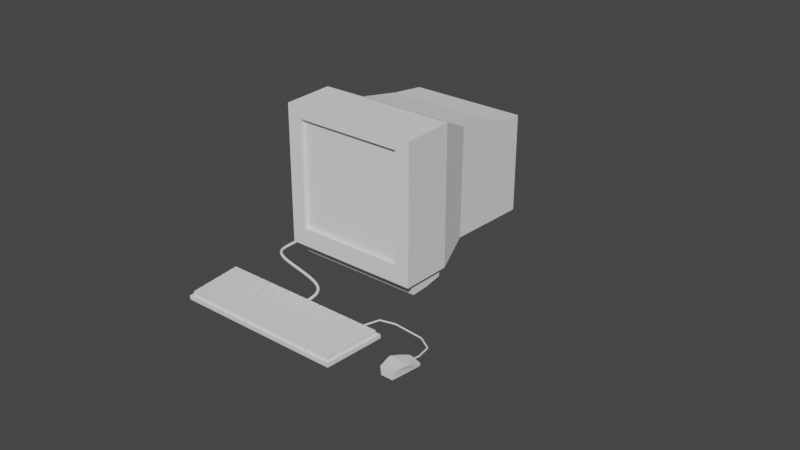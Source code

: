 # Source: Computer_fixed_Mouse_.blend  (saved by Blender 2.93.21; exported with 4.5.12 LTS)
import bpy
from mathutils import Matrix  # noqa: F401  (used for matrix-valued properties, if any)

bpy.ops.wm.read_factory_settings(use_empty=True)
scene = bpy.context.scene
scene.name = 'Scene'

# ---- collections
col_collection = bpy.data.collections.new('Collection'); scene.collection.children.link(col_collection)

# ---- world
world_world = bpy.data.worlds.new('World'); scene.world = world_world
world_world.use_nodes = True; world_world.node_tree.nodes.clear()
_N = world_world.node_tree.nodes; _L = world_world.node_tree.links
n0 = _N.new('ShaderNodeOutputWorld'); n0.name = 'World Output'; n0.location = (300, 300)
n1 = _N.new('ShaderNodeBackground'); n1.name = 'Background'; n1.location = (10, 300)
n1.inputs[0].default_value = (0.05088, 0.05088, 0.05088, 1.0)
_L.new(n1.outputs[0], n0.inputs[0])
n0.is_active_output = True
world_world.color = (0.05088, 0.05088, 0.05088)
world_world.use_sun_shadow = False
world_world.sun_shadow_jitter_overblur = 0.0

# ---- meshes
me_cube_002 = bpy.data.meshes.new('Cube.002')
me_cube_002.from_pydata([(-1.532, -0.6698, -0.9199), (-1.532, -0.6698, 0.353), (-1.532, 0.6698, -0.9199), (-1.532, 0.6698, 0.353), (0.9448, -0.9305, -1.098), (1.077, -0.7846, 0.7347), (0.9448, 0.9305, -1.098), (1.077, 0.7846, 0.7347), (0.3375, 0.9305, -1.112), (0.3358, 1.0, 0.9163), (0.3375, -0.9305, -1.112), (0.3358, -1.0, 0.9163), (-0.2347, 0.6151, -1.084), (-0.2347, -0.6151, -1.084), (-0.8953, -0.8596, 0.5141), (-0.8953, 0.8596, 0.5141), (-1.423, 0.8596, -0.9782), (-1.423, -0.8596, -0.9782), (-1.423, -0.8596, 0.4448), (-1.423, 0.8596, 0.4448), (-1.532, 0.6698, -0.7656), (-1.532, -0.6698, -0.7656), (-1.532, -0.6698, -0.002969), (-1.532, 0.6698, -0.002969), (-1.614, 0.4622, -0.6475), (-1.614, -0.4622, -0.6475), (-1.614, -0.4622, -0.1211), (-1.614, 0.4622, -0.1211), (1.081, -0.7846, -0.8346), (1.081, 0.7846, -0.8346), (0.8865, -0.9305, -1.306), (0.3358, -1.0, -1.113), (0.3358, 1.0, -1.113), (0.8865, 0.9305, -1.306), (0.3638, -0.9305, -1.256), (0.3638, 0.9305, -1.256), (0.8865, -8.202e-10, -1.306), (0.6251, -0.9305, -1.297), (0.6251, 0.9305, -1.297), (0.3638, -8.202e-10, -1.256), (0.6251, -8.202e-10, -1.297), (-0.1857, 0.8536, -0.9295), (-0.1857, -0.8536, -0.9295), (1.076, 1.0, 0.9039), (1.082, 1.0, -1.096), (1.082, -1.0, -1.096), (1.076, -1.0, 0.9039), (1.02, 0.7846, 0.7347), (1.025, 0.7846, -0.8346), (1.025, -0.7846, -0.8346), (1.02, -0.7846, 0.7347), (-0.2036, 0.8536, 0.6535), (-0.2036, -0.8536, 0.6535), (-1.579, 0.5783, -0.7135), (-1.579, 0.5783, -0.05504), (-1.579, -0.5783, -0.05504), (-1.579, -0.5783, -0.7135), (1.079, 1.0, -0.09613), (1.082, -8.202e-10, -1.096), (1.079, -1.0, -0.09613), (1.079, 0.7846, -0.04995), (1.081, -8.202e-10, -0.8346), (1.079, -0.7846, -0.04995), (1.076, 0.8923, 0.8193), (1.076, -0.8923, 0.8193), (-0.2347, 0.6151, -0.9946), (-0.2347, -0.6151, -0.9946)], [], [(2, 0, 21, 20), (5, 62, 28, 49, 50), (10, 8, 35, 39, 34), (43, 9, 11, 46), (12, 32, 31, 13), (41, 12, 65), (12, 13, 66, 65), (42, 66, 13), (51, 15, 14, 52), (19, 18, 14, 15), (0, 2, 16, 17), (1, 0, 17, 18), (3, 1, 18, 19), (2, 3, 19, 16), (54, 53, 24, 27), (3, 2, 20, 23), (0, 1, 22, 21), (1, 3, 23, 22), (25, 26, 27, 24), (56, 55, 26, 25), (55, 54, 27, 26), (53, 56, 25, 24), (4, 6, 44, 58, 45), (10, 4, 45, 31), (6, 8, 32, 44), (8, 10, 31, 32), (40, 36, 30, 37), (4, 10, 34, 37, 30), (8, 6, 33, 38, 35), (6, 4, 30, 36, 33), (39, 40, 37, 34), (35, 38, 40, 39), (38, 33, 36, 40), (7, 60, 29, 61, 28, 62, 5, 64, 46, 59, 45, 58, 44, 57, 43, 63), (5, 7, 63, 43, 46, 64), (7, 5, 50, 47), (28, 61, 29, 48, 49), (29, 60, 7, 47, 48), (20, 21, 56, 53), (22, 23, 54, 55), (21, 22, 55, 56), (23, 20, 53, 54), (17, 16, 65, 66), (18, 17, 66, 42, 52, 14), (19, 15, 51, 41, 65, 16), (31, 45, 46, 11), (9, 43, 44, 32), (12, 41, 32), (31, 42, 13), (11, 9, 51, 52), (41, 51, 9, 32), (52, 42, 31, 11)])
_uv = me_cube_002.uv_layers.new(name='UVMap')
_uv.uv.foreach_set('vector', [0.433, 0.2087, 0.433, 0.04128, 0.433, 0.04128, 0.433, 0.2087, 0.5981, 0.7231, 0.5, 0.7231, 0.4019, 0.7231, 0.4019, 0.7231, 0.5981, 0.7231, 0.2904, 0.7413, 0.2904, 0.5087, 0.2904, 0.5087, 0.2904, 0.625, 0.2904, 0.7413, 0.625, 0.5, 0.7183, 0.5, 0.7183, 0.75, 0.625, 0.75, 0.2164, 0.5, 0.2817, 0.5, 0.2817, 0.75, 0.2164, 0.75, 0.5, 0.5, 0.2164, 0.5, 0.2164, 0.5, 0.2164, 0.5, 0.2164, 0.75, 0.2164, 0.75, 0.2164, 0.5, 0.5, 0.75, 0.2164, 0.75, 0.2164, 0.75, 0.7836, 0.5, 0.875, 0.5, 0.875, 0.75, 0.7836, 0.75, 0.625, 0.25, 0.625, 0.0, 0.625, 0.0, 0.625, 0.25, 0.433, 0.04128, 0.433, 0.2087, 0.375, 0.25, 0.375, 0.0, 0.567, 0.04128, 0.433, 0.04128, 0.375, 0.0, 0.625, 0.0, 0.567, 0.2087, 0.567, 0.04128, 0.625, 0.0, 0.625, 0.25, 0.433, 0.2087, 0.567, 0.2087, 0.625, 0.25, 0.375, 0.25, 0.567, 0.2087, 0.433, 0.2087, 0.433, 0.2087, 0.567, 0.2087, 0.567, 0.2087, 0.433, 0.2087, 0.433, 0.2087, 0.567, 0.2087, 0.433, 0.04128, 0.567, 0.04128, 0.567, 0.04128, 0.433, 0.04128, 0.567, 0.04128, 0.567, 0.2087, 0.567, 0.2087, 0.567, 0.04128, 0.433, 0.04128, 0.567, 0.04128, 0.567, 0.2087, 0.433, 0.2087, 0.433, 0.04128, 0.567, 0.04128, 0.567, 0.04128, 0.433, 0.04128, 0.567, 0.04128, 0.567, 0.2087, 0.567, 0.2087, 0.567, 0.04128, 0.433, 0.2087, 0.433, 0.04128, 0.433, 0.04128, 0.433, 0.2087, 0.3663, 0.7413, 0.3663, 0.5087, 0.375, 0.5, 0.375, 0.625, 0.375, 0.75, 0.2904, 0.7413, 0.3663, 0.7413, 0.375, 0.75, 0.2817, 0.75, 0.3663, 0.5087, 0.2904, 0.5087, 0.2817, 0.5, 0.375, 0.5, 0.2904, 0.5087, 0.2904, 0.7413, 0.2817, 0.75, 0.2817, 0.5, 0.3284, 0.625, 0.3663, 0.625, 0.3663, 0.7413, 0.3284, 0.7413, 0.3663, 0.7413, 0.2904, 0.7413, 0.2904, 0.7413, 0.3284, 0.7413, 0.3663, 0.7413, 0.2904, 0.5087, 0.3663, 0.5087, 0.3663, 0.5087, 0.3284, 0.5087, 0.2904, 0.5087, 0.3663, 0.5087, 0.3663, 0.7413, 0.3663, 0.7413, 0.3663, 0.625, 0.3663, 0.5087, 0.2904, 0.625, 0.3284, 0.625, 0.3284, 0.7413, 0.2904, 0.7413, 0.2904, 0.5087, 0.3284, 0.5087, 0.3284, 0.625, 0.2904, 0.625, 0.3284, 0.5087, 0.3663, 0.5087, 0.3663, 0.625, 0.3284, 0.625, 0.5981, 0.5269, 0.5, 0.5269, 0.4019, 0.5269, 0.4019, 0.625, 0.4019, 0.7231, 0.5, 0.7231, 0.5981, 0.7231, 0.6115, 0.7365, 0.625, 0.75, 0.5, 0.75, 0.375, 0.75, 0.375, 0.625, 0.375, 0.5, 0.5, 0.5, 0.625, 0.5, 0.6115, 0.5135, 0.5981, 0.7231, 0.5981, 0.5269, 0.6115, 0.5135, 0.625, 0.5, 0.625, 0.75, 0.6115, 0.7365, 0.5981, 0.5269, 0.5981, 0.7231, 0.5981, 0.7231, 0.5981, 0.5269, 0.4019, 0.7231, 0.4019, 0.625, 0.4019, 0.5269, 0.4019, 0.5269, 0.4019, 0.7231, 0.4019, 0.5269, 0.5, 0.5269, 0.5981, 0.5269, 0.5981, 0.5269, 0.4019, 0.5269, 0.433, 0.2087, 0.433, 0.04128, 0.433, 0.04128, 0.433, 0.2087, 0.567, 0.04128, 0.567, 0.2087, 0.567, 0.2087, 0.567, 0.04128, 0.433, 0.04128, 0.567, 0.04128, 0.567, 0.04128, 0.433, 0.04128, 0.567, 0.2087, 0.433, 0.2087, 0.433, 0.2087, 0.567, 0.2087, 0.375, 0.0, 0.375, 0.25, 0.2164, 0.5, 0.2164, 0.75, 0.625, 0.0, 0.375, 0.0, 0.2164, 0.75, 0.5, 0.75, 0.7836, 0.75, 0.625, 0.0, 0.625, 0.25, 0.625, 0.25, 0.7836, 0.5, 0.5, 0.5, 0.2164, 0.5, 0.375, 0.25, 0.2817, 0.75, 0.375, 0.75, 0.625, 0.75, 0.7183, 0.75, 0.7183, 0.5, 0.625, 0.5, 0.375, 0.5, 0.2817, 0.5, 0.2164, 0.5, 0.5, 0.5, 0.2817, 0.5, 0.2817, 0.75, 0.5, 0.75, 0.2164, 0.75, 0.7183, 0.75, 0.7183, 0.5, 0.7836, 0.5, 0.7836, 0.75, 0.5, 0.5, 0.7836, 0.5, 0.7183, 0.5, 0.2817, 0.5, 0.7836, 0.75, 0.5, 0.75, 0.2817, 0.75, 0.7183, 0.75])
me_cube_002.use_remesh_fix_poles = True
me_cube_002.use_remesh_preserve_attributes = False
me_cube_002.update()
me_cube_006 = bpy.data.meshes.new('Cube.006')
me_cube_006.from_pydata([(-1.267, -0.398, -0.07413), (-1.232, -0.3653, -0.01935), (-1.205, 0.4635, -0.07413), (-1.175, 0.4308, -0.01935), (1.261, -0.398, -0.07413), (1.225, -0.3653, -0.01935), (1.187, 0.4635, -0.07413), (1.157, 0.4308, -0.01935), (-1.267, -0.398, -0.01935), (-1.205, 0.4635, -0.01935), (1.187, 0.4635, -0.01935), (1.261, -0.398, -0.01935), (-1.232, -0.3653, -0.01935), (-1.175, 0.4308, -0.01935), (1.157, 0.4308, -0.01935), (1.225, -0.3653, -0.01935), (-1.218, 0.2912, -0.07413), (-1.23, 0.1189, -0.07413), (-1.242, -0.05337, -0.07413), (-1.255, -0.2257, -0.07413), (-1.255, -0.2257, -0.01935), (-1.242, -0.05337, -0.01935), (-1.23, 0.1189, -0.01935), (-1.218, 0.2912, -0.01935), (1.246, -0.2257, -0.07413), (1.231, -0.05337, -0.07413), (1.216, 0.1189, -0.07413), (1.201, 0.2912, -0.07413), (1.201, 0.2912, -0.01935), (1.216, 0.1189, -0.01935), (1.231, -0.05337, -0.01935), (1.246, -0.2257, -0.01935), (-1.221, -0.2061, -0.01935), (-1.209, -0.04683, -0.01935), (-1.198, 0.1124, -0.01935), (-1.186, 0.2716, -0.01935), (1.17, 0.2716, -0.01935), (1.184, 0.1124, -0.01935), (1.198, -0.04683, -0.01935), (1.211, -0.2061, -0.01935), (-1.221, -0.2061, -0.01935), (-1.209, -0.04683, -0.01935), (-1.198, 0.1124, -0.01935), (-1.186, 0.2716, -0.01935), (1.17, 0.2716, -0.01935), (1.184, 0.1124, -0.01935), (1.198, -0.04683, -0.01935), (1.211, -0.2061, -0.01935), (-1.232, -0.3653, -0.01938), (1.225, -0.3653, -0.01938), (-1.221, -0.2061, -0.01938), (1.211, -0.2061, -0.01938), (1.076, -0.3653, -0.01938), (0.9131, -0.3653, -0.01938), (0.7409, -0.3653, -0.01938), (0.5816, -0.3653, -0.01938), (0.4093, -0.3653, -0.01938), (0.2402, -0.3653, -0.01938), (0.04856, -0.3653, -0.01938), (-0.1335, -0.3653, -0.01938), (-0.3025, -0.3653, -0.01938), (-0.4715, -0.3653, -0.01938), (-0.6307, -0.3653, -0.01938), (-0.79, -0.3653, -0.01938), (-0.959, -0.3653, -0.01938), (-0.9494, -0.2061, -0.01938), (-0.7822, -0.2061, -0.01938), (-0.6247, -0.2061, -0.01938), (-0.4672, -0.2061, -0.01938), (-0.3, -0.2061, -0.01938), (-0.1328, -0.2061, -0.01938), (0.04742, -0.2061, -0.01938), (0.2372, -0.2061, -0.01938), (0.4046, -0.2061, -0.01938), (0.5751, -0.2061, -0.01938), (0.7325, -0.2061, -0.01938), (0.903, -0.2061, -0.01938), (1.064, -0.2061, -0.01938), (-1.221, -0.2061, -0.01938), (-1.209, -0.04683, -0.01938), (1.198, -0.04683, -0.01938), (1.211, -0.2061, -0.01938), (-0.4649, 0.1124, -0.01938), (-0.6482, 0.1124, -0.01938), (-0.8314, 0.1124, -0.01938), (-1.015, 0.1124, -0.01938), (-0.4008, 0.2716, -0.01938), (-0.5972, 0.2716, -0.01938), (-0.7936, 0.2716, -0.01938), (-0.99, 0.2716, -0.01938), (-0.4577, 0.4308, -0.01938), (-0.6198, 0.4308, -0.01938), (-0.8135, 0.4308, -0.01938), (-0.9844, 0.4308, -0.01938), (-1.037, -0.04683, -0.01938), (-0.8654, -0.04683, -0.01938), (-0.6934, -0.04683, -0.01938), (-0.5215, -0.04683, -0.01938), (-0.3496, -0.04683, -0.01938), (-0.1777, -0.04683, -0.01938), (-0.005744, -0.04683, -0.01938), (0.1662, -0.04683, -0.01938), (0.3381, -0.04683, -0.01938), (0.51, -0.04683, -0.01938), (0.682, -0.04683, -0.01938), (0.8539, -0.04683, -0.01938), (1.026, -0.04683, -0.01938), (-1.047, -0.2061, -0.01938), (-0.8732, -0.2061, -0.01938), (-0.6995, -0.2061, -0.01938), (-0.5258, -0.2061, -0.01938), (-0.352, -0.2061, -0.01938), (-0.1783, -0.2061, -0.01938), (-0.004603, -0.2061, -0.01938), (0.1691, -0.2061, -0.01938), (0.3428, -0.2061, -0.01938), (0.5166, -0.2061, -0.01938), (0.6903, -0.2061, -0.01938), (0.864, -0.2061, -0.01938), (1.038, -0.2061, -0.01938), (-1.209, -0.04683, -0.01938), (-1.198, 0.1124, -0.01938), (1.184, 0.1124, -0.01938), (1.198, -0.04683, -0.01938), (-0.2817, 0.1124, -0.01938), (-0.0985, 0.1124, -0.01938), (0.08473, 0.1124, -0.01938), (0.2679, 0.1124, -0.01938), (0.4512, 0.1124, -0.01938), (0.6344, 0.1124, -0.01938), (0.8176, 0.1124, -0.01938), (1.001, 0.1124, -0.01938), (-1.024, -0.04683, -0.01938), (-0.8389, -0.04683, -0.01938), (-0.6538, -0.04683, -0.01938), (-0.4686, -0.04683, -0.01938), (-0.2835, -0.04683, -0.01938), (-0.09832, -0.04683, -0.01938), (0.08683, -0.04683, -0.01938), (0.272, -0.04683, -0.01938), (0.4571, -0.04683, -0.01938), (0.6423, -0.04683, -0.01938), (0.8274, -0.04683, -0.01938), (1.013, -0.04683, -0.01938), (-1.198, 0.1124, -0.01938), (-1.186, 0.2716, -0.01938), (1.17, 0.2716, -0.01938), (1.184, 0.1124, -0.01938), (-0.2044, 0.2716, -0.01938), (-0.008026, 0.2716, -0.01938), (0.1884, 0.2716, -0.01938), (0.3848, 0.2716, -0.01938), (0.5812, 0.2716, -0.01938), (0.7776, 0.2716, -0.01938), (0.974, 0.2716, -0.01938), (-0.9993, 0.1124, -0.01938), (-0.8008, 0.1124, -0.01938), (-0.6024, 0.1124, -0.01938), (-0.4039, 0.1124, -0.01938), (-0.2054, 0.1124, -0.01938), (-0.006885, 0.1124, -0.01938), (0.1916, 0.1124, -0.01938), (0.3901, 0.1124, -0.01938), (0.5886, 0.1124, -0.01938), (0.7871, 0.1124, -0.01938), (0.9856, 0.1124, -0.01938), (-1.175, 0.4308, -0.01938), (1.157, 0.4308, -0.01938), (-1.186, 0.2716, -0.01938), (1.17, 0.2716, -0.01938), (0.6235, 0.4308, -0.01938), (0.8331, 0.4308, -0.01938), (1.001, 0.4308, -0.01938), (-0.9927, 0.2716, -0.01938), (-0.8187, 0.2716, -0.01938), (-0.6218, 0.2716, -0.01938), (-0.4565, 0.2716, -0.01938), (0.6278, 0.2716, -0.01938), (0.8405, 0.2716, -0.01938), (1.011, 0.2716, -0.01938), (-1.267, -0.398, -0.07413), (-1.205, 0.4635, -0.07413), (1.261, -0.398, -0.07413), (1.187, 0.4635, -0.07413), (-1.218, 0.2912, -0.07413), (-1.23, 0.1189, -0.07413), (-1.242, -0.05337, -0.07413), (-1.255, -0.2257, -0.07413), (1.246, -0.2257, -0.07413), (1.231, -0.05337, -0.07413), (1.216, 0.1189, -0.07413), (1.201, 0.2912, -0.07413), (1.204, -0.2141, -0.01938), (1.216, -0.3573, -0.01938), (1.072, -0.2141, -0.01938), (1.083, -0.3573, -0.01938), (1.067, -0.3573, -0.01938), (0.9206, -0.3573, -0.01938), (1.056, -0.2141, -0.01938), (0.9115, -0.2141, -0.01938), (0.9046, -0.3573, -0.01938), (0.7485, -0.3573, -0.01938), (0.8955, -0.2141, -0.01938), (0.741, -0.2141, -0.01938), (0.7324, -0.3573, -0.01938), (0.5893, -0.3573, -0.01938), (0.725, -0.2141, -0.01938), (0.5834, -0.2141, -0.01938), (0.5733, -0.3573, -0.01938), (0.4171, -0.3573, -0.01938), (0.5674, -0.2141, -0.01938), (0.4129, -0.2141, -0.01938), (0.4011, -0.3573, -0.01938), (0.248, -0.3573, -0.01938), (0.3969, -0.2141, -0.01938), (0.2454, -0.2141, -0.01938), (0.232, -0.3573, -0.01938), (0.05651, -0.3573, -0.01938), (0.2294, -0.2141, -0.01938), (0.05548, -0.2141, -0.01938), (0.04051, -0.3573, -0.01938), (-0.1254, -0.3573, -0.01938), (0.03948, -0.2141, -0.01938), (-0.1248, -0.2141, -0.01938), (-0.1414, -0.3573, -0.01938), (-0.2943, -0.3573, -0.01938), (-0.1408, -0.2141, -0.01938), (-0.2921, -0.2141, -0.01938), (-0.3103, -0.3573, -0.01938), (-0.4633, -0.3573, -0.01938), (-0.3081, -0.2141, -0.01938), (-0.4594, -0.2141, -0.01938), (-0.4793, -0.3573, -0.01938), (-0.6224, -0.3573, -0.01938), (-0.4754, -0.2141, -0.01938), (-0.617, -0.2141, -0.01938), (-0.6384, -0.3573, -0.01938), (-0.7816, -0.3573, -0.01938), (-0.633, -0.2141, -0.01938), (-0.7745, -0.2141, -0.01938), (-0.7976, -0.3573, -0.01938), (-0.7906, -0.2141, -0.01938), (-0.9505, -0.3573, -0.01938), (-0.9418, -0.2141, -0.01938), (-0.9665, -0.3573, -0.01938), (-1.223, -0.3573, -0.01938), (-1.213, -0.2141, -0.01938), (-0.9579, -0.2141, -0.01938), (-1.202, -0.05483, -0.01938), (-1.046, -0.05483, -0.01938), (-1.212, -0.1981, -0.01938), (-1.054, -0.1981, -0.01938), (-1.03, -0.05483, -0.01938), (-0.8738, -0.05483, -0.01938), (-1.038, -0.1981, -0.01938), (-0.8808, -0.1981, -0.01938), (-0.8578, -0.05483, -0.01938), (-0.7018, -0.05483, -0.01938), (-0.8648, -0.1981, -0.01938), (-0.7072, -0.1981, -0.01938), (-0.6857, -0.05483, -0.01938), (-0.5297, -0.05483, -0.01938), (-0.6912, -0.1981, -0.01938), (-0.5336, -0.1981, -0.01938), (-0.5137, -0.05483, -0.01938), (-0.3577, -0.05483, -0.01938), (-0.5175, -0.1981, -0.01938), (-0.3599, -0.1981, -0.01938), (-0.3417, -0.05483, -0.01938), (-0.1857, -0.05483, -0.01938), (-0.3439, -0.1981, -0.01938), (-0.1863, -0.1981, -0.01938), (-0.1697, -0.05483, -0.01938), (-0.01369, -0.05483, -0.01938), (-0.1703, -0.1981, -0.01938), (-0.01266, -0.1981, -0.01938), (0.002314, -0.05483, -0.01938), (0.1583, -0.05483, -0.01938), (0.00334, -0.1981, -0.01938), (0.161, -0.1981, -0.01938), (0.1743, -0.05483, -0.01938), (0.3303, -0.05483, -0.01938), (0.177, -0.1981, -0.01938), (0.3346, -0.1981, -0.01938), (0.3463, -0.05483, -0.01938), (0.5024, -0.05483, -0.01938), (0.3506, -0.1981, -0.01938), (0.5082, -0.1981, -0.01938), (0.5184, -0.05483, -0.01938), (0.6744, -0.05483, -0.01938), (0.5242, -0.1981, -0.01938), (0.6818, -0.1981, -0.01938), (0.6904, -0.05483, -0.01938), (0.8464, -0.05483, -0.01938), (0.6979, -0.1981, -0.01938), (0.8555, -0.1981, -0.01938), (0.8624, -0.05483, -0.01938), (0.8715, -0.1981, -0.01938), (1.018, -0.05483, -0.01938), (1.029, -0.1981, -0.01938), (1.19, -0.05483, -0.01938), (1.203, -0.1981, -0.01938), (1.034, -0.05483, -0.01938), (1.045, -0.1981, -0.01938), (1.177, 0.1044, -0.01938), (1.189, -0.03883, -0.01938), (1.009, 0.1044, -0.01938), (1.02, -0.03883, -0.01938), (0.9934, 0.1044, -0.01938), (0.8261, 0.1044, -0.01938), (1.004, -0.03883, -0.01938), (0.835, -0.03883, -0.01938), (0.8101, 0.1044, -0.01938), (0.6428, 0.1044, -0.01938), (0.8189, -0.03883, -0.01938), (0.6499, -0.03883, -0.01938), (0.6268, 0.1044, -0.01938), (0.4595, 0.1044, -0.01938), (0.6339, -0.03883, -0.01938), (0.4648, -0.03883, -0.01938), (0.4435, 0.1044, -0.01938), (0.2762, 0.1044, -0.01938), (0.4488, -0.03883, -0.01938), (0.2798, -0.03883, -0.01938), (0.2601, 0.1044, -0.01938), (0.09283, 0.1044, -0.01938), (0.2638, -0.03883, -0.01938), (0.09473, -0.03883, -0.01938), (0.07683, 0.1044, -0.01938), (-0.09049, 0.1044, -0.01938), (0.07873, -0.03883, -0.01938), (-0.09033, -0.03883, -0.01938), (-0.1065, 0.1044, -0.01938), (-0.2738, 0.1044, -0.01938), (-0.1063, -0.03883, -0.01938), (-0.2754, -0.03883, -0.01938), (-0.2898, 0.1044, -0.01938), (-0.4571, 0.1044, -0.01938), (-0.2914, -0.03883, -0.01938), (-0.4604, -0.03883, -0.01938), (-0.6404, 0.1044, -0.01938), (-0.4731, 0.1044, -0.01938), (-0.4764, -0.03883, -0.01938), (-0.6455, -0.03883, -0.01938), (-0.8237, 0.1044, -0.01938), (-0.6564, 0.1044, -0.01938), (-0.6615, -0.03883, -0.01938), (-0.8305, -0.03883, -0.01938), (-1.007, 0.1044, -0.01938), (-0.8398, 0.1044, -0.01938), (-0.8466, -0.03883, -0.01938), (-1.016, -0.03883, -0.01938), (-1.19, 0.1044, -0.01938), (-1.023, 0.1044, -0.01938), (-1.201, -0.03883, -0.01938), (-1.032, -0.03883, -0.01938), (-1.179, 0.2636, -0.01938), (-1.189, 0.1204, -0.01938), (-0.9985, 0.2636, -0.01938), (-1.007, 0.1204, -0.01938), (-0.9825, 0.2636, -0.01938), (-0.9908, 0.1204, -0.01938), (-0.802, 0.2636, -0.01938), (-0.8085, 0.1204, -0.01938), (-0.786, 0.2636, -0.01938), (-0.7925, 0.1204, -0.01938), (-0.6055, 0.2636, -0.01938), (-0.6101, 0.1204, -0.01938), (-0.5895, 0.2636, -0.01938), (-0.409, 0.2636, -0.01938), (-0.5941, 0.1204, -0.01938), (-0.4117, 0.1204, -0.01938), (-0.393, 0.2636, -0.01938), (-0.2125, 0.2636, -0.01938), (-0.3957, 0.1204, -0.01938), (-0.2133, 0.1204, -0.01938), (-0.1965, 0.2636, -0.01938), (-0.01597, 0.2636, -0.01938), (-0.1973, 0.1204, -0.01938), (-0.01494, 0.1204, -0.01938), (3.136e-05, 0.2636, -0.01938), (0.1805, 0.2636, -0.01938), (0.001058, 0.1204, -0.01938), (0.1834, 0.1204, -0.01938), (0.1965, 0.2636, -0.01938), (0.377, 0.2636, -0.01938), (0.1994, 0.1204, -0.01938), (0.3818, 0.1204, -0.01938), (0.393, 0.2636, -0.01938), (0.5735, 0.2636, -0.01938), (0.3978, 0.1204, -0.01938), (0.5802, 0.1204, -0.01938), (0.5895, 0.2636, -0.01938), (0.77, 0.2636, -0.01938), (0.5962, 0.1204, -0.01938), (0.7786, 0.1204, -0.01938), (0.7861, 0.2636, -0.01938), (0.7946, 0.1204, -0.01938), (0.9665, 0.2636, -0.01938), (0.977, 0.1204, -0.01938), (1.163, 0.2636, -0.01938), (1.175, 0.1204, -0.01938), (0.9826, 0.2636, -0.01938), (0.993, 0.1204, -0.01938), (1.009, 0.4228, -0.01938), (1.149, 0.4228, -0.01938), (1.162, 0.2796, -0.01938), (1.019, 0.2796, -0.01938), (0.9933, 0.4228, -0.01938), (0.8414, 0.4228, -0.01938), (1.003, 0.2796, -0.01938), (0.8481, 0.2796, -0.01938), (0.8254, 0.4228, -0.01938), (0.6317, 0.4228, -0.01938), (0.8321, 0.2796, -0.01938), (0.6356, 0.2796, -0.01938), (0.6157, 0.4228, -0.01938), (-0.4496, 0.4228, -0.01938), (0.6196, 0.2796, -0.01938), (-0.4486, 0.2796, -0.01938), (-0.6119, 0.4228, -0.01938), (-0.4656, 0.4228, -0.01938), (-0.4646, 0.2796, -0.01938), (-0.6137, 0.2796, -0.01938), (-0.8058, 0.4228, -0.01938), (-0.6279, 0.4228, -0.01938), (-0.6297, 0.2796, -0.01938), (-0.8104, 0.2796, -0.01938), (-0.9768, 0.4228, -0.01938), (-0.8218, 0.4228, -0.01938), (-0.8264, 0.2796, -0.01938), (-0.9842, 0.2796, -0.01938), (-1.168, 0.4228, -0.01938), (-0.9928, 0.4228, -0.01938), (-1.178, 0.2796, -0.01938), (-1.0, 0.2796, -0.01938), (-1.202, -0.05483, 0.04002), (-1.046, -0.05483, 0.04002), (-0.6119, 0.4228, 0.04002), (-0.4656, 0.4228, 0.04002), (-0.5895, 0.2636, 0.04002), (-0.409, 0.2636, 0.04002), (-0.6404, 0.1044, 0.04002), (-0.4731, 0.1044, 0.04002), (1.204, -0.2141, 0.04002), (1.216, -0.3573, 0.04002), (-0.9665, -0.3573, 0.04002), (-1.223, -0.3573, 0.04002), (-1.213, -0.2141, 0.04002), (1.072, -0.2141, 0.04002), (1.083, -0.3573, 0.04002), (1.067, -0.3573, 0.04002), (0.9206, -0.3573, 0.04002), (0.9046, -0.3573, 0.04002), (0.7485, -0.3573, 0.04002), (0.7324, -0.3573, 0.04002), (0.5893, -0.3573, 0.04002), (0.5733, -0.3573, 0.04002), (0.4171, -0.3573, 0.04002), (0.4011, -0.3573, 0.04002), (0.248, -0.3573, 0.04002), (0.232, -0.3573, 0.04002), (0.05651, -0.3573, 0.04002), (0.04051, -0.3573, 0.04002), (-0.1254, -0.3573, 0.04002), (-0.1414, -0.3573, 0.04002), (-0.2943, -0.3573, 0.04002), (-0.3103, -0.3573, 0.04002), (-0.4633, -0.3573, 0.04002), (-0.4793, -0.3573, 0.04002), (-0.6224, -0.3573, 0.04002), (-0.6384, -0.3573, 0.04002), (-0.7816, -0.3573, 0.04002), (-0.7976, -0.3573, 0.04002), (-0.9505, -0.3573, 0.04002), (-0.9579, -0.2141, 0.04002), (-0.9418, -0.2141, 0.04002), (-0.7906, -0.2141, 0.04002), (-0.7745, -0.2141, 0.04002), (-0.633, -0.2141, 0.04002), (-0.617, -0.2141, 0.04002), (-0.4754, -0.2141, 0.04002), (-0.4594, -0.2141, 0.04002), (-0.3081, -0.2141, 0.04002), (-0.2921, -0.2141, 0.04002), (-0.1408, -0.2141, 0.04002), (-0.1248, -0.2141, 0.04002), (0.03948, -0.2141, 0.04002), (0.05548, -0.2141, 0.04002), (0.2294, -0.2141, 0.04002), (0.2454, -0.2141, 0.04002), (0.3969, -0.2141, 0.04002), (0.4129, -0.2141, 0.04002), (0.5674, -0.2141, 0.04002), (0.5834, -0.2141, 0.04002), (0.725, -0.2141, 0.04002), (0.741, -0.2141, 0.04002), (0.8955, -0.2141, 0.04002), (0.9115, -0.2141, 0.04002), (1.056, -0.2141, 0.04002), (-1.212, -0.1981, 0.04002), (1.19, -0.05483, 0.04002), (1.203, -0.1981, 0.04002), (1.034, -0.05483, 0.04002), (1.045, -0.1981, 0.04002), (-0.8237, 0.1044, 0.04002), (-0.6564, 0.1044, 0.04002), (-1.007, 0.1044, 0.04002), (-0.8398, 0.1044, 0.04002), (-1.19, 0.1044, 0.04002), (-1.023, 0.1044, 0.04002), (-0.786, 0.2636, 0.04002), (-0.6055, 0.2636, 0.04002), (-0.9825, 0.2636, 0.04002), (-0.802, 0.2636, 0.04002), (-1.179, 0.2636, 0.04002), (-0.9985, 0.2636, 0.04002), (-0.8058, 0.4228, 0.04002), (-0.6279, 0.4228, 0.04002), (-0.9768, 0.4228, 0.04002), (-0.8218, 0.4228, 0.04002), (-1.168, 0.4228, 0.04002), (-0.9928, 0.4228, 0.04002), (-1.03, -0.05483, 0.04002), (-0.8738, -0.05483, 0.04002), (-0.8578, -0.05483, 0.04002), (-0.7018, -0.05483, 0.04002), (-0.6857, -0.05483, 0.04002), (-0.5297, -0.05483, 0.04002), (-0.5137, -0.05483, 0.04002), (-0.3577, -0.05483, 0.04002), (-0.3417, -0.05483, 0.04002), (-0.1857, -0.05483, 0.04002), (-0.1697, -0.05483, 0.04002), (-0.01369, -0.05483, 0.04002), (0.002314, -0.05483, 0.04002), (0.1583, -0.05483, 0.04002), (0.1743, -0.05483, 0.04002), (0.3303, -0.05483, 0.04002), (0.3463, -0.05483, 0.04002), (0.5024, -0.05483, 0.04002), (0.5184, -0.05483, 0.04002), (0.6744, -0.05483, 0.04002), (0.6904, -0.05483, 0.04002), (0.8464, -0.05483, 0.04002), (0.8624, -0.05483, 0.04002), (1.018, -0.05483, 0.04002), (-1.054, -0.1981, 0.04002), (-1.038, -0.1981, 0.04002), (-0.8808, -0.1981, 0.04002), (-0.8648, -0.1981, 0.04002), (-0.7072, -0.1981, 0.04002), (-0.6912, -0.1981, 0.04002), (-0.5336, -0.1981, 0.04002), (-0.5175, -0.1981, 0.04002), (-0.3599, -0.1981, 0.04002), (-0.3439, -0.1981, 0.04002), (-0.1863, -0.1981, 0.04002), (-0.1703, -0.1981, 0.04002), (-0.01266, -0.1981, 0.04002), (0.00334, -0.1981, 0.04002), (0.161, -0.1981, 0.04002), (0.177, -0.1981, 0.04002), (0.3346, -0.1981, 0.04002), (0.3506, -0.1981, 0.04002), (0.5082, -0.1981, 0.04002), (0.5242, -0.1981, 0.04002), (0.6818, -0.1981, 0.04002), (0.6979, -0.1981, 0.04002), (0.8555, -0.1981, 0.04002), (0.8715, -0.1981, 0.04002), (1.029, -0.1981, 0.04002), (-1.201, -0.03883, 0.04002), (1.177, 0.1044, 0.04002), (1.189, -0.03883, 0.04002), (1.009, 0.1044, 0.04002), (1.02, -0.03883, 0.04002), (-0.4571, 0.1044, 0.04002), (-0.2898, 0.1044, 0.04002), (-0.2738, 0.1044, 0.04002), (-0.1065, 0.1044, 0.04002), (-0.09049, 0.1044, 0.04002), (0.07683, 0.1044, 0.04002), (0.09283, 0.1044, 0.04002), (0.2601, 0.1044, 0.04002), (0.2762, 0.1044, 0.04002), (0.4435, 0.1044, 0.04002), (0.4595, 0.1044, 0.04002), (0.6268, 0.1044, 0.04002), (0.6428, 0.1044, 0.04002), (0.8101, 0.1044, 0.04002), (0.8261, 0.1044, 0.04002), (0.9934, 0.1044, 0.04002), (-1.032, -0.03883, 0.04002), (-1.016, -0.03883, 0.04002), (-0.8466, -0.03883, 0.04002), (-0.8305, -0.03883, 0.04002), (-0.6615, -0.03883, 0.04002), (-0.6455, -0.03883, 0.04002), (-0.4764, -0.03883, 0.04002), (-0.4604, -0.03883, 0.04002), (-0.2914, -0.03883, 0.04002), (-0.2754, -0.03883, 0.04002), (-0.1063, -0.03883, 0.04002), (-0.09033, -0.03883, 0.04002), (0.07873, -0.03883, 0.04002), (0.09473, -0.03883, 0.04002), (0.2638, -0.03883, 0.04002), (0.2798, -0.03883, 0.04002), (0.4488, -0.03883, 0.04002), (0.4648, -0.03883, 0.04002), (0.6339, -0.03883, 0.04002), (0.6499, -0.03883, 0.04002), (0.8189, -0.03883, 0.04002), (0.835, -0.03883, 0.04002), (1.004, -0.03883, 0.04002), (-1.189, 0.1204, 0.04002), (1.163, 0.2636, 0.04002), (1.175, 0.1204, 0.04002), (0.9826, 0.2636, 0.04002), (0.993, 0.1204, 0.04002), (-0.393, 0.2636, 0.04002), (-0.2125, 0.2636, 0.04002), (-0.1965, 0.2636, 0.04002), (-0.01597, 0.2636, 0.04002), (3.136e-05, 0.2636, 0.04002), (0.1805, 0.2636, 0.04002), (0.1965, 0.2636, 0.04002), (0.377, 0.2636, 0.04002), (0.393, 0.2636, 0.04002), (0.5735, 0.2636, 0.04002), (0.5895, 0.2636, 0.04002), (0.77, 0.2636, 0.04002), (0.7861, 0.2636, 0.04002), (0.9665, 0.2636, 0.04002), (-1.007, 0.1204, 0.04002), (-0.9908, 0.1204, 0.04002), (-0.8085, 0.1204, 0.04002), (-0.7925, 0.1204, 0.04002), (-0.6101, 0.1204, 0.04002), (-0.5941, 0.1204, 0.04002), (-0.4117, 0.1204, 0.04002), (-0.3957, 0.1204, 0.04002), (-0.2133, 0.1204, 0.04002), (-0.1973, 0.1204, 0.04002), (-0.01494, 0.1204, 0.04002), (0.001058, 0.1204, 0.04002), (0.1834, 0.1204, 0.04002), (0.1994, 0.1204, 0.04002), (0.3818, 0.1204, 0.04002), (0.3978, 0.1204, 0.04002), (0.5802, 0.1204, 0.04002), (0.5962, 0.1204, 0.04002), (0.7786, 0.1204, 0.04002), (0.7946, 0.1204, 0.04002), (0.977, 0.1204, 0.04002), (-1.178, 0.2796, 0.04002), (1.009, 0.4228, 0.04002), (1.149, 0.4228, 0.04002), (1.162, 0.2796, 0.04002), (1.019, 0.2796, 0.04002), (-0.4496, 0.4228, 0.04002), (0.6157, 0.4228, 0.04002), (0.6317, 0.4228, 0.04002), (0.8254, 0.4228, 0.04002), (0.8414, 0.4228, 0.04002), (0.9933, 0.4228, 0.04002), (-1.0, 0.2796, 0.04002), (-0.9842, 0.2796, 0.04002), (-0.8264, 0.2796, 0.04002), (-0.8104, 0.2796, 0.04002), (-0.6297, 0.2796, 0.04002), (-0.6137, 0.2796, 0.04002), (-0.4646, 0.2796, 0.04002), (-0.4486, 0.2796, 0.04002), (0.6196, 0.2796, 0.04002), (0.6356, 0.2796, 0.04002), (0.8321, 0.2796, 0.04002), (0.8481, 0.2796, 0.04002), (1.003, 0.2796, 0.04002)], [], [(2, 9, 10, 6), (4, 11, 8, 0), (1, 5, 15, 12), (3, 7, 10, 9), (5, 1, 8, 11), (7, 3, 13, 14), (36, 7, 14, 44), (32, 1, 12, 40), (242, 240, 473, 474), (237, 236, 471, 472), (207, 205, 456, 494), (256, 258, 550, 525), (309, 311, 614, 591), (3, 35, 43, 13), (35, 34, 42, 43), (34, 33, 41, 42), (33, 32, 40, 41), (5, 39, 47, 15), (39, 38, 46, 47), (38, 37, 45, 46), (37, 36, 44, 45), (35, 3, 9, 23, 22, 21, 20, 8, 1, 32, 33, 34), (31, 11, 4, 24, 25, 26, 27, 6, 10, 28, 29, 30), (39, 5, 11, 31, 30, 29, 28, 10, 7, 36, 37, 38), (233, 232, 469, 470), (360, 361, 636, 513), (413, 415, 676, 663), (204, 206, 495, 455), (259, 257, 526, 551), (310, 308, 592, 615), (229, 228, 467, 468), (363, 362, 514, 637), (311, 310, 615, 614), (414, 412, 664, 677), (225, 224, 465, 466), (315, 314, 613, 612), (221, 220, 463, 464), (319, 318, 611, 610), (217, 216, 461, 462), (323, 322, 609, 608), (213, 212, 459, 460), (327, 326, 607, 606), (209, 208, 457, 458), (331, 330, 605, 604), (205, 204, 455, 456), (335, 334, 603, 602), (203, 201, 454, 496), (252, 254, 548, 523), (306, 307, 576, 575), (201, 200, 453, 454), (359, 358, 516, 635), (339, 338, 601, 600), (409, 411, 678, 665), (200, 202, 497, 453), (255, 253, 524, 549), (197, 196, 451, 452), (343, 342, 599, 598), (410, 408, 666, 679), (195, 193, 445, 450), (347, 346, 597, 596), (192, 194, 449, 444), (351, 350, 595, 594), (246, 245, 447, 448), (354, 355, 593, 572), (245, 244, 446, 447), (308, 309, 591, 592), (193, 192, 444, 445), (312, 313, 589, 590), (316, 317, 587, 588), (199, 197, 452, 498), (251, 249, 437, 547), (302, 303, 504, 503), (355, 353, 510, 593), (320, 321, 585, 586), (404, 407, 660, 657), (196, 198, 499, 451), (324, 325, 583, 584), (328, 329, 581, 582), (332, 333, 579, 580), (336, 337, 577, 578), (23, 9, 2, 16, 17, 18, 19, 0, 8, 20, 21, 22), (183, 191, 190, 189, 188, 182, 180, 187, 186, 185, 184, 181), (192, 193, 49, 51), (194, 192, 51, 77), (193, 195, 52, 49), (195, 194, 77, 52), (196, 197, 53, 52), (199, 198, 77, 76), (198, 196, 52, 77), (197, 199, 76, 53), (200, 201, 54, 53), (203, 202, 76, 75), (202, 200, 53, 76), (201, 203, 75, 54), (204, 205, 55, 54), (207, 206, 75, 74), (206, 204, 54, 75), (205, 207, 74, 55), (208, 209, 56, 55), (211, 210, 74, 73), (210, 208, 55, 74), (209, 211, 73, 56), (212, 213, 57, 56), (215, 214, 73, 72), (214, 212, 56, 73), (213, 215, 72, 57), (216, 217, 58, 57), (219, 218, 72, 71), (218, 216, 57, 72), (217, 219, 71, 58), (220, 221, 59, 58), (223, 222, 71, 70), (222, 220, 58, 71), (221, 223, 70, 59), (224, 225, 60, 59), (227, 226, 70, 69), (226, 224, 59, 70), (225, 227, 69, 60), (228, 229, 61, 60), (231, 230, 69, 68), (230, 228, 60, 69), (229, 231, 68, 61), (232, 233, 62, 61), (235, 234, 68, 67), (234, 232, 61, 68), (233, 235, 67, 62), (236, 237, 63, 62), (239, 238, 67, 66), (238, 236, 62, 67), (237, 239, 66, 63), (240, 242, 64, 63), (243, 241, 66, 65), (241, 240, 63, 66), (242, 243, 65, 64), (244, 245, 48, 64), (245, 246, 50, 48), (246, 247, 65, 50), (247, 244, 64, 65), (248, 249, 94, 79), (250, 248, 79, 78), (251, 250, 78, 107), (249, 251, 107, 94), (252, 253, 95, 94), (255, 254, 107, 108), (253, 255, 108, 95), (254, 252, 94, 107), (256, 257, 96, 95), (259, 258, 108, 109), (257, 259, 109, 96), (258, 256, 95, 108), (260, 261, 97, 96), (263, 262, 109, 110), (261, 263, 110, 97), (262, 260, 96, 109), (264, 265, 98, 97), (267, 266, 110, 111), (265, 267, 111, 98), (266, 264, 97, 110), (268, 269, 99, 98), (271, 270, 111, 112), (269, 271, 112, 99), (270, 268, 98, 111), (272, 273, 100, 99), (275, 274, 112, 113), (273, 275, 113, 100), (274, 272, 99, 112), (276, 277, 101, 100), (279, 278, 113, 114), (277, 279, 114, 101), (278, 276, 100, 113), (280, 281, 102, 101), (283, 282, 114, 115), (281, 283, 115, 102), (282, 280, 101, 114), (284, 285, 103, 102), (287, 286, 115, 116), (285, 287, 116, 103), (286, 284, 102, 115), (288, 289, 104, 103), (291, 290, 116, 117), (289, 291, 117, 104), (290, 288, 103, 116), (292, 293, 105, 104), (295, 294, 117, 118), (293, 295, 118, 105), (294, 292, 104, 117), (296, 298, 106, 105), (299, 297, 118, 119), (298, 299, 119, 106), (297, 296, 105, 118), (300, 301, 81, 80), (302, 300, 80, 106), (301, 303, 119, 81), (303, 302, 106, 119), (304, 305, 123, 122), (306, 304, 122, 131), (305, 307, 143, 123), (307, 306, 131, 143), (309, 308, 131, 130), (310, 311, 142, 143), (308, 310, 143, 131), (311, 309, 130, 142), (313, 312, 130, 129), (314, 315, 141, 142), (312, 314, 142, 130), (315, 313, 129, 141), (317, 316, 129, 128), (318, 319, 140, 141), (316, 318, 141, 129), (319, 317, 128, 140), (321, 320, 128, 127), (322, 323, 139, 140), (320, 322, 140, 128), (323, 321, 127, 139), (325, 324, 127, 126), (326, 327, 138, 139), (324, 326, 139, 127), (327, 325, 126, 138), (329, 328, 126, 125), (330, 331, 137, 138), (328, 330, 138, 126), (331, 329, 125, 137), (333, 332, 125, 124), (334, 335, 136, 137), (332, 334, 137, 125), (335, 333, 124, 136), (337, 336, 124, 82), (338, 339, 135, 136), (336, 338, 136, 124), (339, 337, 82, 135), (340, 341, 82, 83), (342, 343, 134, 135), (341, 342, 135, 82), (343, 340, 83, 134), (344, 345, 83, 84), (346, 347, 133, 134), (345, 346, 134, 83), (347, 344, 84, 133), (348, 349, 84, 85), (350, 351, 132, 133), (349, 350, 133, 84), (351, 348, 85, 132), (352, 353, 85, 121), (354, 352, 121, 120), (355, 354, 120, 132), (353, 355, 132, 85), (356, 358, 89, 145), (357, 356, 145, 144), (359, 357, 144, 155), (358, 359, 155, 89), (360, 362, 88, 89), (363, 361, 155, 156), (362, 363, 156, 88), (361, 360, 89, 155), (364, 366, 87, 88), (367, 365, 156, 157), (366, 367, 157, 87), (365, 364, 88, 156), (368, 369, 86, 87), (371, 370, 157, 158), (369, 371, 158, 86), (370, 368, 87, 157), (372, 373, 148, 86), (375, 374, 158, 159), (373, 375, 159, 148), (374, 372, 86, 158), (376, 377, 149, 148), (379, 378, 159, 160), (377, 379, 160, 149), (378, 376, 148, 159), (380, 381, 150, 149), (383, 382, 160, 161), (381, 383, 161, 150), (382, 380, 149, 160), (384, 385, 151, 150), (387, 386, 161, 162), (385, 387, 162, 151), (386, 384, 150, 161), (388, 389, 152, 151), (391, 390, 162, 163), (389, 391, 163, 152), (390, 388, 151, 162), (392, 393, 153, 152), (395, 394, 163, 164), (393, 395, 164, 153), (394, 392, 152, 163), (396, 398, 154, 153), (399, 397, 164, 165), (398, 399, 165, 154), (397, 396, 153, 164), (400, 401, 147, 146), (402, 400, 146, 154), (401, 403, 165, 147), (403, 402, 154, 165), (404, 405, 167, 172), (405, 406, 169, 167), (406, 407, 179, 169), (407, 404, 172, 179), (409, 408, 172, 171), (410, 411, 178, 179), (408, 410, 179, 172), (411, 409, 171, 178), (413, 412, 171, 170), (414, 415, 177, 178), (412, 414, 178, 171), (415, 413, 170, 177), (417, 416, 170, 90), (418, 419, 176, 177), (416, 418, 177, 170), (419, 417, 90, 176), (420, 421, 90, 91), (422, 423, 175, 176), (421, 422, 176, 90), (423, 420, 91, 175), (424, 425, 91, 92), (426, 427, 174, 175), (425, 426, 175, 91), (427, 424, 92, 174), (428, 429, 92, 93), (430, 431, 173, 174), (429, 430, 174, 92), (431, 428, 93, 173), (432, 433, 93, 166), (434, 432, 166, 168), (435, 434, 168, 173), (433, 435, 173, 93), (444, 449, 450, 445), (501, 503, 504, 502), (658, 657, 660, 659), (617, 619, 620, 618), (573, 575, 576, 574), (475, 448, 447, 446), (499, 498, 452, 451), (497, 496, 454, 453), (495, 494, 456, 455), (493, 492, 458, 457), (491, 490, 460, 459), (489, 488, 462, 461), (487, 486, 464, 463), (485, 484, 466, 465), (483, 482, 468, 467), (481, 480, 470, 469), (479, 478, 472, 471), (477, 476, 474, 473), (437, 436, 500, 547), (546, 545, 570, 571), (544, 543, 568, 569), (542, 541, 566, 567), (540, 539, 564, 565), (538, 537, 562, 563), (536, 535, 560, 561), (534, 533, 558, 559), (532, 531, 556, 557), (530, 529, 554, 555), (528, 527, 552, 553), (526, 525, 550, 551), (524, 523, 548, 549), (510, 509, 572, 593), (592, 591, 614, 615), (590, 589, 612, 613), (588, 587, 610, 611), (586, 585, 608, 609), (584, 583, 606, 607), (582, 581, 604, 605), (580, 579, 602, 603), (578, 577, 600, 601), (443, 442, 598, 599), (506, 505, 596, 597), (508, 507, 594, 595), (516, 515, 616, 635), (634, 633, 654, 655), (632, 631, 652, 653), (630, 629, 650, 651), (628, 627, 648, 649), (626, 625, 646, 647), (624, 623, 644, 645), (622, 621, 642, 643), (441, 440, 640, 641), (512, 511, 638, 639), (514, 513, 636, 637), (522, 521, 656, 667), (666, 665, 678, 679), (664, 663, 676, 677), (662, 661, 674, 675), (439, 438, 672, 673), (518, 517, 670, 671), (520, 519, 668, 669), (247, 246, 448, 475), (241, 243, 476, 477), (238, 239, 478, 479), (234, 235, 480, 481), (418, 416, 662, 675), (367, 366, 512, 639), (230, 231, 482, 483), (314, 312, 590, 613), (263, 261, 528, 553), (208, 210, 493, 457), (417, 419, 674, 661), (364, 365, 638, 511), (226, 227, 484, 485), (313, 315, 612, 589), (260, 262, 552, 527), (211, 209, 458, 492), (222, 223, 486, 487), (218, 219, 488, 489), (214, 215, 490, 491), (356, 357, 616, 515), (210, 211, 492, 493), (401, 400, 617, 618), (206, 207, 494, 495), (400, 402, 619, 617), (202, 203, 496, 497), (422, 421, 439, 673), (403, 401, 618, 620), (371, 369, 441, 641), (198, 199, 498, 499), (318, 316, 588, 611), (267, 265, 530, 555), (212, 214, 491, 459), (420, 423, 672, 438), (373, 372, 621, 622), (368, 370, 640, 440), (317, 319, 610, 587), (264, 266, 554, 529), (215, 213, 460, 490), (377, 376, 623, 624), (381, 380, 625, 626), (385, 384, 627, 628), (389, 388, 629, 630), (393, 392, 631, 632), (398, 396, 633, 634), (426, 425, 518, 671), (357, 359, 635, 616), (375, 373, 622, 643), (322, 320, 586, 609), (271, 269, 532, 557), (216, 218, 489, 461), (424, 427, 670, 517), (361, 363, 637, 636), (372, 374, 642, 621), (321, 323, 608, 585), (268, 270, 556, 531), (219, 217, 462, 488), (365, 367, 639, 638), (370, 371, 641, 640), (374, 375, 643, 642), (378, 379, 645, 644), (382, 383, 647, 646), (248, 250, 500, 436), (386, 387, 649, 648), (301, 300, 501, 502), (430, 429, 520, 669), (390, 391, 651, 650), (379, 377, 624, 645), (300, 302, 503, 501), (326, 324, 584, 607), (275, 273, 534, 559), (220, 222, 487, 463), (428, 431, 668, 519), (394, 395, 653, 652), (376, 378, 644, 623), (303, 301, 502, 504), (325, 327, 606, 583), (272, 274, 558, 533), (223, 221, 464, 486), (397, 399, 655, 654), (345, 344, 505, 506), (349, 348, 507, 508), (353, 352, 509, 510), (366, 364, 511, 512), (362, 360, 513, 514), (358, 356, 515, 516), (383, 381, 626, 647), (425, 424, 517, 518), (330, 328, 582, 605), (279, 277, 536, 561), (224, 226, 485, 465), (435, 433, 522, 667), (380, 382, 646, 625), (429, 428, 519, 520), (329, 331, 604, 581), (276, 278, 560, 535), (227, 225, 466, 484), (433, 432, 521, 522), (253, 252, 523, 524), (257, 256, 525, 526), (261, 260, 527, 528), (432, 434, 656, 521), (265, 264, 529, 530), (405, 404, 657, 658), (269, 268, 531, 532), (406, 405, 658, 659), (387, 385, 628, 649), (273, 272, 533, 534), (334, 332, 580, 603), (283, 281, 538, 563), (228, 230, 483, 467), (407, 406, 659, 660), (384, 386, 648, 627), (277, 276, 535, 536), (333, 335, 602, 579), (280, 282, 562, 537), (231, 229, 468, 482), (416, 417, 661, 662), (281, 280, 537, 538), (412, 413, 663, 664), (285, 284, 539, 540), (408, 409, 665, 666), (289, 288, 541, 542), (434, 435, 667, 656), (293, 292, 543, 544), (431, 430, 669, 668), (298, 296, 545, 546), (427, 426, 671, 670), (250, 251, 547, 500), (423, 422, 673, 672), (391, 389, 630, 651), (254, 255, 549, 548), (338, 336, 578, 601), (287, 285, 540, 565), (232, 234, 481, 469), (419, 418, 675, 674), (388, 390, 650, 629), (258, 259, 551, 550), (337, 339, 600, 577), (284, 286, 564, 539), (235, 233, 470, 480), (415, 414, 677, 676), (262, 263, 553, 552), (411, 410, 679, 678), (266, 267, 555, 554), (270, 271, 557, 556), (274, 275, 559, 558), (278, 279, 561, 560), (282, 283, 563, 562), (395, 393, 632, 653), (286, 287, 565, 564), (342, 341, 443, 599), (291, 289, 542, 567), (236, 238, 479, 471), (392, 394, 652, 631), (290, 291, 567, 566), (340, 343, 598, 442), (288, 290, 566, 541), (239, 237, 472, 478), (294, 295, 569, 568), (297, 299, 571, 570), (399, 398, 634, 655), (346, 345, 506, 597), (295, 293, 544, 569), (240, 241, 477, 473), (396, 397, 654, 633), (344, 347, 596, 505), (292, 294, 568, 543), (243, 242, 474, 476), (249, 248, 436, 437), (350, 349, 508, 595), (421, 420, 438, 439), (299, 298, 546, 571), (402, 403, 620, 619), (352, 354, 572, 509), (348, 351, 594, 507), (369, 368, 440, 441), (296, 297, 570, 545), (244, 247, 475, 446), (194, 195, 450, 449), (305, 304, 573, 574), (341, 340, 442, 443), (304, 306, 575, 573), (307, 305, 574, 576)])
_uv = me_cube_006.uv_layers.new(name='UVMap')
_uv.uv.foreach_set('vector', [0.375, 0.25, 0.625, 0.25, 0.625, 0.5, 0.375, 0.5, 0.375, 0.75, 0.625, 0.75, 0.625, 1.0, 0.375, 1.0, 0.8717, 0.7405, 0.6283, 0.7405, 0.6283, 0.7405, 0.8717, 0.7405, 0.8716, 0.5095, 0.6284, 0.5095, 0.625, 0.5, 0.875, 0.5, 0.6283, 0.7405, 0.8717, 0.7405, 0.875, 0.75, 0.625, 0.75, 0.6284, 0.5095, 0.8716, 0.5095, 0.8716, 0.5095, 0.6284, 0.5095, 0.6284, 0.5557, 0.6284, 0.5095, 0.6284, 0.5095, 0.6284, 0.5557, 0.8717, 0.6943, 0.8717, 0.7405, 0.8717, 0.7405, 0.8717, 0.6943, 0.8535, 0.7382, 0.8378, 0.7382, 0.8378, 0.7382, 0.8535, 0.7382, 0.8361, 0.7382, 0.8204, 0.7382, 0.8204, 0.7382, 0.8361, 0.7382, 0.697, 0.6966, 0.697, 0.7382, 0.697, 0.7382, 0.697, 0.6966, 0.8361, 0.6504, 0.8361, 0.692, 0.8361, 0.692, 0.8361, 0.6504, 0.665, 0.6042, 0.6649, 0.6458, 0.6649, 0.6458, 0.665, 0.6042, 0.8716, 0.5095, 0.8716, 0.5557, 0.8716, 0.5557, 0.8716, 0.5095, 0.8716, 0.5557, 0.8717, 0.6019, 0.8717, 0.6019, 0.8716, 0.5557, 0.8717, 0.6019, 0.8717, 0.6481, 0.8717, 0.6481, 0.8717, 0.6019, 0.8717, 0.6481, 0.8717, 0.6943, 0.8717, 0.6943, 0.8717, 0.6481, 0.6283, 0.7405, 0.6283, 0.6943, 0.6283, 0.6943, 0.6283, 0.7405, 0.6283, 0.6943, 0.6283, 0.6481, 0.6283, 0.6481, 0.6283, 0.6943, 0.6283, 0.6481, 0.6283, 0.6019, 0.6283, 0.6019, 0.6283, 0.6481, 0.6283, 0.6019, 0.6284, 0.5557, 0.6284, 0.5557, 0.6283, 0.6019, 0.8716, 0.5557, 0.8716, 0.5095, 0.875, 0.5, 0.875, 0.55, 0.875, 0.6, 0.875, 0.65, 0.875, 0.7, 0.875, 0.75, 0.8717, 0.7405, 0.8717, 0.6943, 0.8717, 0.6481, 0.8717, 0.6019, 0.625, 0.7, 0.625, 0.75, 0.375, 0.75, 0.375, 0.7, 0.375, 0.65, 0.375, 0.6, 0.375, 0.55, 0.375, 0.5, 0.625, 0.5, 0.625, 0.55, 0.625, 0.6, 0.625, 0.65, 0.6283, 0.6943, 0.6283, 0.7405, 0.625, 0.75, 0.625, 0.7, 0.625, 0.65, 0.625, 0.6, 0.625, 0.55, 0.625, 0.5, 0.6284, 0.5095, 0.6284, 0.5557, 0.6283, 0.6019, 0.6283, 0.6481, 0.8187, 0.7382, 0.803, 0.7382, 0.803, 0.7382, 0.8187, 0.7382, 0.8505, 0.558, 0.8506, 0.5996, 0.8506, 0.5996, 0.8505, 0.558, 0.7184, 0.5118, 0.7184, 0.5534, 0.7184, 0.5534, 0.7184, 0.5118, 0.6813, 0.7382, 0.6813, 0.6966, 0.6813, 0.6966, 0.6813, 0.7382, 0.8203, 0.692, 0.8203, 0.6504, 0.8203, 0.6504, 0.8203, 0.692, 0.6479, 0.6458, 0.6479, 0.6042, 0.6479, 0.6042, 0.6479, 0.6458, 0.8013, 0.7382, 0.7856, 0.7382, 0.7856, 0.7382, 0.8013, 0.7382, 0.8319, 0.5996, 0.8319, 0.558, 0.8319, 0.558, 0.8319, 0.5996, 0.6649, 0.6458, 0.6479, 0.6458, 0.6479, 0.6458, 0.6649, 0.6458, 0.6903, 0.5534, 0.6903, 0.5118, 0.6903, 0.5118, 0.6903, 0.5534, 0.784, 0.7382, 0.7682, 0.7382, 0.7682, 0.7382, 0.784, 0.7382, 0.6837, 0.6458, 0.6666, 0.6458, 0.6666, 0.6458, 0.6837, 0.6458, 0.7666, 0.7382, 0.7508, 0.7382, 0.7508, 0.7382, 0.7666, 0.7382, 0.7024, 0.6458, 0.6853, 0.6458, 0.6853, 0.6458, 0.7024, 0.6458, 0.7493, 0.7382, 0.7333, 0.7382, 0.7333, 0.7382, 0.7493, 0.7382, 0.7211, 0.6458, 0.704, 0.6458, 0.704, 0.6458, 0.7211, 0.6458, 0.7318, 0.7382, 0.716, 0.7382, 0.716, 0.7382, 0.7318, 0.7382, 0.7398, 0.6458, 0.7227, 0.6458, 0.7227, 0.6458, 0.7398, 0.6458, 0.7144, 0.7382, 0.6986, 0.7382, 0.6986, 0.7382, 0.7144, 0.7382, 0.7586, 0.6458, 0.7415, 0.6458, 0.7415, 0.6458, 0.7586, 0.6458, 0.697, 0.7382, 0.6813, 0.7382, 0.6813, 0.7382, 0.697, 0.7382, 0.7773, 0.6458, 0.7602, 0.6458, 0.7602, 0.6458, 0.7773, 0.6458, 0.6796, 0.6966, 0.6796, 0.7382, 0.6796, 0.7382, 0.6796, 0.6966, 0.8535, 0.6504, 0.8535, 0.692, 0.8535, 0.692, 0.8535, 0.6504, 0.6462, 0.6042, 0.6462, 0.6458, 0.6462, 0.6458, 0.6462, 0.6042, 0.6796, 0.7382, 0.6639, 0.7382, 0.6639, 0.7382, 0.6796, 0.7382, 0.8522, 0.5996, 0.8522, 0.558, 0.8522, 0.558, 0.8522, 0.5996, 0.796, 0.6458, 0.7789, 0.6458, 0.7789, 0.6458, 0.796, 0.6458, 0.6877, 0.5118, 0.6877, 0.5534, 0.6877, 0.5534, 0.6877, 0.5118, 0.6639, 0.7382, 0.6639, 0.6966, 0.6639, 0.6966, 0.6639, 0.7382, 0.8377, 0.692, 0.8377, 0.6504, 0.8377, 0.6504, 0.8377, 0.692, 0.6622, 0.7382, 0.6465, 0.7382, 0.6465, 0.7382, 0.6622, 0.7382, 0.8147, 0.6458, 0.7976, 0.6458, 0.7976, 0.6458, 0.8147, 0.6458, 0.6602, 0.5534, 0.6602, 0.5118, 0.6602, 0.5118, 0.6602, 0.5534, 0.6447, 0.7382, 0.6292, 0.7382, 0.6292, 0.7382, 0.6447, 0.7382, 0.8334, 0.6458, 0.8163, 0.6458, 0.8163, 0.6458, 0.8334, 0.6458, 0.6292, 0.6966, 0.6447, 0.6966, 0.6447, 0.6966, 0.6292, 0.6966, 0.8521, 0.6458, 0.8351, 0.6458, 0.8351, 0.6458, 0.8521, 0.6458, 0.8712, 0.6966, 0.8712, 0.7382, 0.8712, 0.7382, 0.8712, 0.6966, 0.8709, 0.6458, 0.8538, 0.6458, 0.8538, 0.6458, 0.8709, 0.6458, 0.8712, 0.7382, 0.8548, 0.7382, 0.8548, 0.7382, 0.8712, 0.7382, 0.6479, 0.6042, 0.665, 0.6042, 0.665, 0.6042, 0.6479, 0.6042, 0.6292, 0.7382, 0.6292, 0.6966, 0.6292, 0.6966, 0.6292, 0.7382, 0.6666, 0.6042, 0.6837, 0.6042, 0.6837, 0.6042, 0.6666, 0.6042, 0.6853, 0.6042, 0.7024, 0.6042, 0.7024, 0.6042, 0.6853, 0.6042, 0.6622, 0.6966, 0.6622, 0.7382, 0.6622, 0.7382, 0.6622, 0.6966, 0.8551, 0.692, 0.8551, 0.6504, 0.8551, 0.6504, 0.8551, 0.692, 0.6449, 0.6504, 0.6449, 0.692, 0.6449, 0.692, 0.6449, 0.6504, 0.8538, 0.6458, 0.8538, 0.6042, 0.8538, 0.6042, 0.8538, 0.6458, 0.704, 0.6042, 0.7211, 0.6042, 0.7211, 0.6042, 0.704, 0.6042, 0.6572, 0.5118, 0.6572, 0.5534, 0.6572, 0.5534, 0.6572, 0.5118, 0.6465, 0.7382, 0.6466, 0.6966, 0.6466, 0.6966, 0.6465, 0.7382, 0.7227, 0.6042, 0.7398, 0.6042, 0.7398, 0.6042, 0.7227, 0.6042, 0.7415, 0.6042, 0.7585, 0.6042, 0.7585, 0.6042, 0.7415, 0.6042, 0.7602, 0.6042, 0.7773, 0.6042, 0.7773, 0.6042, 0.7602, 0.6042, 0.7789, 0.6042, 0.796, 0.6042, 0.796, 0.6042, 0.7789, 0.6042, 0.625, 0.2, 0.625, 0.25, 0.375, 0.25, 0.375, 0.2, 0.375, 0.15, 0.375, 0.1, 0.375, 0.05, 0.375, 0.0, 0.625, 0.0, 0.625, 0.05, 0.625, 0.1, 0.625, 0.15, 0.375, 0.5, 0.375, 0.55, 0.375, 0.6, 0.375, 0.65, 0.375, 0.7, 0.375, 0.75, 0.375, 1.0, 0.375, 0.05, 0.375, 0.1, 0.375, 0.15, 0.375, 0.2, 0.375, 0.25, 0.6292, 0.6966, 0.6292, 0.7382, 0.6283, 0.7405, 0.6283, 0.6943, 0.6447, 0.6966, 0.6292, 0.6966, 0.6283, 0.6943, 0.6457, 0.6943, 0.6292, 0.7382, 0.6447, 0.7382, 0.6457, 0.7405, 0.6283, 0.7405, 0.6447, 0.7382, 0.6447, 0.6966, 0.6457, 0.6943, 0.6457, 0.7405, 0.6465, 0.7382, 0.6622, 0.7382, 0.6631, 0.7405, 0.6457, 0.7405, 0.6622, 0.6966, 0.6466, 0.6966, 0.6457, 0.6943, 0.6631, 0.6943, 0.6466, 0.6966, 0.6465, 0.7382, 0.6457, 0.7405, 0.6457, 0.6943, 0.6622, 0.7382, 0.6622, 0.6966, 0.6631, 0.6943, 0.6631, 0.7405, 0.6639, 0.7382, 0.6796, 0.7382, 0.6804, 0.7405, 0.6631, 0.7405, 0.6796, 0.6966, 0.6639, 0.6966, 0.6631, 0.6943, 0.6805, 0.6943, 0.6639, 0.6966, 0.6639, 0.7382, 0.6631, 0.7405, 0.6631, 0.6943, 0.6796, 0.7382, 0.6796, 0.6966, 0.6805, 0.6943, 0.6804, 0.7405, 0.6813, 0.7382, 0.697, 0.7382, 0.6978, 0.7405, 0.6804, 0.7405, 0.697, 0.6966, 0.6813, 0.6966, 0.6805, 0.6943, 0.6978, 0.6943, 0.6813, 0.6966, 0.6813, 0.7382, 0.6804, 0.7405, 0.6805, 0.6943, 0.697, 0.7382, 0.697, 0.6966, 0.6978, 0.6943, 0.6978, 0.7405, 0.6986, 0.7382, 0.7144, 0.7382, 0.7152, 0.7405, 0.6978, 0.7405, 0.7144, 0.6966, 0.6987, 0.6966, 0.6978, 0.6943, 0.7152, 0.6943, 0.6987, 0.6966, 0.6986, 0.7382, 0.6978, 0.7405, 0.6978, 0.6943, 0.7144, 0.7382, 0.7144, 0.6966, 0.7152, 0.6943, 0.7152, 0.7405, 0.716, 0.7382, 0.7318, 0.7382, 0.7326, 0.7405, 0.7152, 0.7405, 0.7318, 0.6966, 0.7161, 0.6966, 0.7152, 0.6943, 0.7326, 0.6943, 0.7161, 0.6966, 0.716, 0.7382, 0.7152, 0.7405, 0.7152, 0.6943, 0.7318, 0.7382, 0.7318, 0.6966, 0.7326, 0.6943, 0.7326, 0.7405, 0.7333, 0.7382, 0.7493, 0.7382, 0.75, 0.7405, 0.7326, 0.7405, 0.7493, 0.6966, 0.7333, 0.6966, 0.7326, 0.6943, 0.75, 0.6943, 0.7333, 0.6966, 0.7333, 0.7382, 0.7326, 0.7405, 0.7326, 0.6943, 0.7493, 0.7382, 0.7493, 0.6966, 0.75, 0.6943, 0.75, 0.7405, 0.7508, 0.7382, 0.7666, 0.7382, 0.7674, 0.7405, 0.75, 0.7405, 0.7666, 0.6966, 0.7508, 0.6966, 0.75, 0.6943, 0.7674, 0.6943, 0.7508, 0.6966, 0.7508, 0.7382, 0.75, 0.7405, 0.75, 0.6943, 0.7666, 0.7382, 0.7666, 0.6966, 0.7674, 0.6943, 0.7674, 0.7405, 0.7682, 0.7382, 0.784, 0.7382, 0.7848, 0.7405, 0.7674, 0.7405, 0.7839, 0.6966, 0.7682, 0.6966, 0.7674, 0.6943, 0.7848, 0.6943, 0.7682, 0.6966, 0.7682, 0.7382, 0.7674, 0.7405, 0.7674, 0.6943, 0.784, 0.7382, 0.7839, 0.6966, 0.7848, 0.6943, 0.7848, 0.7405, 0.7856, 0.7382, 0.8013, 0.7382, 0.8022, 0.7405, 0.7848, 0.7405, 0.8013, 0.6966, 0.7856, 0.6966, 0.7848, 0.6943, 0.8022, 0.6943, 0.7856, 0.6966, 0.7856, 0.7382, 0.7848, 0.7405, 0.7848, 0.6943, 0.8013, 0.7382, 0.8013, 0.6966, 0.8022, 0.6943, 0.8022, 0.7405, 0.803, 0.7382, 0.8187, 0.7382, 0.8196, 0.7405, 0.8022, 0.7405, 0.8187, 0.6966, 0.803, 0.6966, 0.8022, 0.6943, 0.8195, 0.6943, 0.803, 0.6966, 0.803, 0.7382, 0.8022, 0.7405, 0.8022, 0.6943, 0.8187, 0.7382, 0.8187, 0.6966, 0.8195, 0.6943, 0.8196, 0.7405, 0.8204, 0.7382, 0.8361, 0.7382, 0.8369, 0.7405, 0.8196, 0.7405, 0.836, 0.6966, 0.8204, 0.6966, 0.8195, 0.6943, 0.8369, 0.6943, 0.8204, 0.6966, 0.8204, 0.7382, 0.8196, 0.7405, 0.8195, 0.6943, 0.8361, 0.7382, 0.836, 0.6966, 0.8369, 0.6943, 0.8369, 0.7405, 0.8378, 0.7382, 0.8535, 0.7382, 0.8543, 0.7405, 0.8369, 0.7405, 0.8535, 0.6966, 0.8378, 0.6966, 0.8369, 0.6943, 0.8543, 0.6943, 0.8378, 0.6966, 0.8378, 0.7382, 0.8369, 0.7405, 0.8369, 0.6943, 0.8535, 0.7382, 0.8535, 0.6966, 0.8543, 0.6943, 0.8543, 0.7405, 0.8548, 0.7382, 0.8712, 0.7382, 0.8717, 0.7405, 0.8543, 0.7405, 0.8712, 0.7382, 0.8712, 0.6966, 0.8717, 0.6943, 0.8717, 0.7405, 0.8712, 0.6966, 0.8548, 0.6966, 0.8543, 0.6943, 0.8717, 0.6943, 0.8548, 0.6966, 0.8548, 0.7382, 0.8543, 0.7405, 0.8543, 0.6943, 0.8709, 0.6504, 0.8551, 0.6504, 0.8543, 0.6481, 0.8717, 0.6481, 0.8709, 0.692, 0.8709, 0.6504, 0.8717, 0.6481, 0.8717, 0.6943, 0.8551, 0.692, 0.8709, 0.692, 0.8717, 0.6943, 0.8543, 0.6943, 0.8551, 0.6504, 0.8551, 0.692, 0.8543, 0.6943, 0.8543, 0.6481, 0.8535, 0.6504, 0.8377, 0.6504, 0.8369, 0.6481, 0.8543, 0.6481, 0.8377, 0.692, 0.8535, 0.692, 0.8543, 0.6943, 0.8369, 0.6943, 0.8377, 0.6504, 0.8377, 0.692, 0.8369, 0.6943, 0.8369, 0.6481, 0.8535, 0.692, 0.8535, 0.6504, 0.8543, 0.6481, 0.8543, 0.6943, 0.8361, 0.6504, 0.8203, 0.6504, 0.8195, 0.6481, 0.8369, 0.6481, 0.8203, 0.692, 0.8361, 0.692, 0.8369, 0.6943, 0.8195, 0.6943, 0.8203, 0.6504, 0.8203, 0.692, 0.8195, 0.6943, 0.8195, 0.6481, 0.8361, 0.692, 0.8361, 0.6504, 0.8369, 0.6481, 0.8369, 0.6943, 0.8187, 0.6504, 0.803, 0.6504, 0.8022, 0.6481, 0.8195, 0.6481, 0.803, 0.692, 0.8187, 0.692, 0.8195, 0.6943, 0.8022, 0.6943, 0.803, 0.6504, 0.803, 0.692, 0.8022, 0.6943, 0.8022, 0.6481, 0.8187, 0.692, 0.8187, 0.6504, 0.8195, 0.6481, 0.8195, 0.6943, 0.8013, 0.6504, 0.7856, 0.6504, 0.7848, 0.6481, 0.8022, 0.6481, 0.7856, 0.692, 0.8014, 0.692, 0.8022, 0.6943, 0.7848, 0.6943, 0.7856, 0.6504, 0.7856, 0.692, 0.7848, 0.6943, 0.7848, 0.6481, 0.8014, 0.692, 0.8013, 0.6504, 0.8022, 0.6481, 0.8022, 0.6943, 0.784, 0.6504, 0.7682, 0.6504, 0.7674, 0.6481, 0.7848, 0.6481, 0.7682, 0.692, 0.784, 0.692, 0.7848, 0.6943, 0.7674, 0.6943, 0.7682, 0.6504, 0.7682, 0.692, 0.7674, 0.6943, 0.7674, 0.6481, 0.784, 0.692, 0.784, 0.6504, 0.7848, 0.6481, 0.7848, 0.6943, 0.7666, 0.6504, 0.7508, 0.6504, 0.75, 0.6481, 0.7674, 0.6481, 0.7508, 0.692, 0.7666, 0.692, 0.7674, 0.6943, 0.75, 0.6943, 0.7508, 0.6504, 0.7508, 0.692, 0.75, 0.6943, 0.75, 0.6481, 0.7666, 0.692, 0.7666, 0.6504, 0.7674, 0.6481, 0.7674, 0.6943, 0.7492, 0.6504, 0.7334, 0.6504, 0.7326, 0.6481, 0.75, 0.6481, 0.7334, 0.692, 0.7492, 0.692, 0.75, 0.6943, 0.7326, 0.6943, 0.7334, 0.6504, 0.7334, 0.692, 0.7326, 0.6943, 0.7326, 0.6481, 0.7492, 0.692, 0.7492, 0.6504, 0.75, 0.6481, 0.75, 0.6943, 0.7318, 0.6504, 0.716, 0.6504, 0.7152, 0.6481, 0.7326, 0.6481, 0.716, 0.692, 0.7318, 0.692, 0.7326, 0.6943, 0.7152, 0.6943, 0.716, 0.6504, 0.716, 0.692, 0.7152, 0.6943, 0.7152, 0.6481, 0.7318, 0.692, 0.7318, 0.6504, 0.7326, 0.6481, 0.7326, 0.6943, 0.7144, 0.6504, 0.6987, 0.6504, 0.6979, 0.6481, 0.7152, 0.6481, 0.6986, 0.692, 0.7144, 0.692, 0.7152, 0.6943, 0.6978, 0.6943, 0.6987, 0.6504, 0.6986, 0.692, 0.6978, 0.6943, 0.6979, 0.6481, 0.7144, 0.692, 0.7144, 0.6504, 0.7152, 0.6481, 0.7152, 0.6943, 0.697, 0.6504, 0.6813, 0.6504, 0.6805, 0.6481, 0.6979, 0.6481, 0.6813, 0.692, 0.697, 0.692, 0.6978, 0.6943, 0.6805, 0.6943, 0.6813, 0.6504, 0.6813, 0.692, 0.6805, 0.6943, 0.6805, 0.6481, 0.697, 0.692, 0.697, 0.6504, 0.6979, 0.6481, 0.6978, 0.6943, 0.6797, 0.6504, 0.6639, 0.6504, 0.6631, 0.6481, 0.6805, 0.6481, 0.6639, 0.692, 0.6797, 0.692, 0.6805, 0.6943, 0.6631, 0.6943, 0.6639, 0.6504, 0.6639, 0.692, 0.6631, 0.6943, 0.6631, 0.6481, 0.6797, 0.692, 0.6797, 0.6504, 0.6805, 0.6481, 0.6805, 0.6943, 0.6623, 0.6504, 0.6465, 0.6504, 0.6457, 0.6481, 0.6631, 0.6481, 0.6465, 0.692, 0.6623, 0.692, 0.6631, 0.6943, 0.6457, 0.6943, 0.6465, 0.6504, 0.6465, 0.692, 0.6457, 0.6943, 0.6457, 0.6481, 0.6623, 0.692, 0.6623, 0.6504, 0.6631, 0.6481, 0.6631, 0.6943, 0.6291, 0.6504, 0.6291, 0.692, 0.6283, 0.6943, 0.6283, 0.6481, 0.6449, 0.6504, 0.6291, 0.6504, 0.6283, 0.6481, 0.6457, 0.6481, 0.6291, 0.692, 0.6449, 0.692, 0.6457, 0.6943, 0.6283, 0.6943, 0.6449, 0.692, 0.6449, 0.6504, 0.6457, 0.6481, 0.6457, 0.6943, 0.6292, 0.6042, 0.6291, 0.6458, 0.6283, 0.6481, 0.6283, 0.6019, 0.6462, 0.6042, 0.6292, 0.6042, 0.6283, 0.6019, 0.6471, 0.6019, 0.6291, 0.6458, 0.6462, 0.6458, 0.647, 0.6481, 0.6283, 0.6481, 0.6462, 0.6458, 0.6462, 0.6042, 0.6471, 0.6019, 0.647, 0.6481, 0.665, 0.6042, 0.6479, 0.6042, 0.6471, 0.6019, 0.6658, 0.6019, 0.6479, 0.6458, 0.6649, 0.6458, 0.6658, 0.6481, 0.647, 0.6481, 0.6479, 0.6042, 0.6479, 0.6458, 0.647, 0.6481, 0.6471, 0.6019, 0.6649, 0.6458, 0.665, 0.6042, 0.6658, 0.6019, 0.6658, 0.6481, 0.6837, 0.6042, 0.6666, 0.6042, 0.6658, 0.6019, 0.6845, 0.6019, 0.6666, 0.6458, 0.6837, 0.6458, 0.6845, 0.6481, 0.6658, 0.6481, 0.6666, 0.6042, 0.6666, 0.6458, 0.6658, 0.6481, 0.6658, 0.6019, 0.6837, 0.6458, 0.6837, 0.6042, 0.6845, 0.6019, 0.6845, 0.6481, 0.7024, 0.6042, 0.6853, 0.6042, 0.6845, 0.6019, 0.7032, 0.6019, 0.6853, 0.6458, 0.7024, 0.6458, 0.7032, 0.6481, 0.6845, 0.6481, 0.6853, 0.6042, 0.6853, 0.6458, 0.6845, 0.6481, 0.6845, 0.6019, 0.7024, 0.6458, 0.7024, 0.6042, 0.7032, 0.6019, 0.7032, 0.6481, 0.7211, 0.6042, 0.704, 0.6042, 0.7032, 0.6019, 0.7219, 0.6019, 0.704, 0.6458, 0.7211, 0.6458, 0.7219, 0.6481, 0.7032, 0.6481, 0.704, 0.6042, 0.704, 0.6458, 0.7032, 0.6481, 0.7032, 0.6019, 0.7211, 0.6458, 0.7211, 0.6042, 0.7219, 0.6019, 0.7219, 0.6481, 0.7398, 0.6042, 0.7227, 0.6042, 0.7219, 0.6019, 0.7406, 0.6019, 0.7227, 0.6458, 0.7398, 0.6458, 0.7406, 0.6481, 0.7219, 0.6481, 0.7227, 0.6042, 0.7227, 0.6458, 0.7219, 0.6481, 0.7219, 0.6019, 0.7398, 0.6458, 0.7398, 0.6042, 0.7406, 0.6019, 0.7406, 0.6481, 0.7585, 0.6042, 0.7415, 0.6042, 0.7406, 0.6019, 0.7594, 0.6019, 0.7415, 0.6458, 0.7586, 0.6458, 0.7594, 0.6481, 0.7406, 0.6481, 0.7415, 0.6042, 0.7415, 0.6458, 0.7406, 0.6481, 0.7406, 0.6019, 0.7586, 0.6458, 0.7585, 0.6042, 0.7594, 0.6019, 0.7594, 0.6481, 0.7773, 0.6042, 0.7602, 0.6042, 0.7594, 0.6019, 0.7781, 0.6019, 0.7602, 0.6458, 0.7773, 0.6458, 0.7781, 0.6481, 0.7594, 0.6481, 0.7602, 0.6042, 0.7602, 0.6458, 0.7594, 0.6481, 0.7594, 0.6019, 0.7773, 0.6458, 0.7773, 0.6042, 0.7781, 0.6019, 0.7781, 0.6481, 0.796, 0.6042, 0.7789, 0.6042, 0.7781, 0.6019, 0.7968, 0.6019, 0.7789, 0.6458, 0.796, 0.6458, 0.7968, 0.6481, 0.7781, 0.6481, 0.7789, 0.6042, 0.7789, 0.6458, 0.7781, 0.6481, 0.7781, 0.6019, 0.796, 0.6458, 0.796, 0.6042, 0.7968, 0.6019, 0.7968, 0.6481, 0.8147, 0.6042, 0.7976, 0.6042, 0.7968, 0.6019, 0.8155, 0.6019, 0.7976, 0.6458, 0.8147, 0.6458, 0.8155, 0.6481, 0.7968, 0.6481, 0.7976, 0.6042, 0.7976, 0.6458, 0.7968, 0.6481, 0.7968, 0.6019, 0.8147, 0.6458, 0.8147, 0.6042, 0.8155, 0.6019, 0.8155, 0.6481, 0.8334, 0.6042, 0.8163, 0.6042, 0.8155, 0.6019, 0.8342, 0.6019, 0.8163, 0.6458, 0.8334, 0.6458, 0.8342, 0.6481, 0.8155, 0.6481, 0.8163, 0.6042, 0.8163, 0.6458, 0.8155, 0.6481, 0.8155, 0.6019, 0.8334, 0.6458, 0.8334, 0.6042, 0.8342, 0.6019, 0.8342, 0.6481, 0.8521, 0.6042, 0.835, 0.6042, 0.8342, 0.6019, 0.8529, 0.6019, 0.8351, 0.6458, 0.8521, 0.6458, 0.853, 0.6481, 0.8342, 0.6481, 0.835, 0.6042, 0.8351, 0.6458, 0.8342, 0.6481, 0.8342, 0.6019, 0.8521, 0.6458, 0.8521, 0.6042, 0.8529, 0.6019, 0.853, 0.6481, 0.8708, 0.6042, 0.8538, 0.6042, 0.8529, 0.6019, 0.8717, 0.6019, 0.8709, 0.6458, 0.8708, 0.6042, 0.8717, 0.6019, 0.8717, 0.6481, 0.8538, 0.6458, 0.8709, 0.6458, 0.8717, 0.6481, 0.853, 0.6481, 0.8538, 0.6042, 0.8538, 0.6458, 0.853, 0.6481, 0.8529, 0.6019, 0.8708, 0.558, 0.8522, 0.558, 0.8514, 0.5557, 0.8716, 0.5557, 0.8708, 0.5996, 0.8708, 0.558, 0.8716, 0.5557, 0.8717, 0.6019, 0.8522, 0.5996, 0.8708, 0.5996, 0.8717, 0.6019, 0.8514, 0.6019, 0.8522, 0.558, 0.8522, 0.5996, 0.8514, 0.6019, 0.8514, 0.5557, 0.8505, 0.558, 0.8319, 0.558, 0.8311, 0.5557, 0.8514, 0.5557, 0.8319, 0.5996, 0.8506, 0.5996, 0.8514, 0.6019, 0.8311, 0.6019, 0.8319, 0.558, 0.8319, 0.5996, 0.8311, 0.6019, 0.8311, 0.5557, 0.8506, 0.5996, 0.8505, 0.558, 0.8514, 0.5557, 0.8514, 0.6019, 0.8303, 0.558, 0.8116, 0.558, 0.8108, 0.5557, 0.8311, 0.5557, 0.8117, 0.5996, 0.8303, 0.5996, 0.8311, 0.6019, 0.8108, 0.6019, 0.8116, 0.558, 0.8117, 0.5996, 0.8108, 0.6019, 0.8108, 0.5557, 0.8303, 0.5996, 0.8303, 0.558, 0.8311, 0.5557, 0.8311, 0.6019, 0.81, 0.558, 0.7914, 0.558, 0.7905, 0.5557, 0.8108, 0.5557, 0.7914, 0.5996, 0.81, 0.5996, 0.8108, 0.6019, 0.7906, 0.6019, 0.7914, 0.558, 0.7914, 0.5996, 0.7906, 0.6019, 0.7905, 0.5557, 0.81, 0.5996, 0.81, 0.558, 0.8108, 0.5557, 0.8108, 0.6019, 0.7897, 0.558, 0.7711, 0.558, 0.7703, 0.5557, 0.7905, 0.5557, 0.7711, 0.5996, 0.7897, 0.5996, 0.7906, 0.6019, 0.7703, 0.6019, 0.7711, 0.558, 0.7711, 0.5996, 0.7703, 0.6019, 0.7703, 0.5557, 0.7897, 0.5996, 0.7897, 0.558, 0.7905, 0.5557, 0.7906, 0.6019, 0.7695, 0.558, 0.7508, 0.558, 0.75, 0.5557, 0.7703, 0.5557, 0.7508, 0.5996, 0.7695, 0.5996, 0.7703, 0.6019, 0.75, 0.6019, 0.7508, 0.558, 0.7508, 0.5996, 0.75, 0.6019, 0.75, 0.5557, 0.7695, 0.5996, 0.7695, 0.558, 0.7703, 0.5557, 0.7703, 0.6019, 0.7492, 0.558, 0.7306, 0.558, 0.7297, 0.5557, 0.75, 0.5557, 0.7305, 0.5996, 0.7492, 0.5996, 0.75, 0.6019, 0.7297, 0.6019, 0.7306, 0.558, 0.7305, 0.5996, 0.7297, 0.6019, 0.7297, 0.5557, 0.7492, 0.5996, 0.7492, 0.558, 0.75, 0.5557, 0.75, 0.6019, 0.7289, 0.558, 0.7103, 0.558, 0.7095, 0.5557, 0.7297, 0.5557, 0.7103, 0.5996, 0.7289, 0.5996, 0.7297, 0.6019, 0.7094, 0.6019, 0.7103, 0.558, 0.7103, 0.5996, 0.7094, 0.6019, 0.7095, 0.5557, 0.7289, 0.5996, 0.7289, 0.558, 0.7297, 0.5557, 0.7297, 0.6019, 0.7086, 0.558, 0.69, 0.558, 0.6892, 0.5557, 0.7095, 0.5557, 0.69, 0.5996, 0.7086, 0.5996, 0.7094, 0.6019, 0.6892, 0.6019, 0.69, 0.558, 0.69, 0.5996, 0.6892, 0.6019, 0.6892, 0.5557, 0.7086, 0.5996, 0.7086, 0.558, 0.7095, 0.5557, 0.7094, 0.6019, 0.6884, 0.558, 0.6697, 0.558, 0.6689, 0.5557, 0.6892, 0.5557, 0.6697, 0.5996, 0.6884, 0.5996, 0.6892, 0.6019, 0.6689, 0.6019, 0.6697, 0.558, 0.6697, 0.5996, 0.6689, 0.6019, 0.6689, 0.5557, 0.6884, 0.5996, 0.6884, 0.558, 0.6892, 0.5557, 0.6892, 0.6019, 0.6681, 0.558, 0.6495, 0.558, 0.6486, 0.5557, 0.6689, 0.5557, 0.6494, 0.5996, 0.6681, 0.5996, 0.6689, 0.6019, 0.6486, 0.6019, 0.6495, 0.558, 0.6494, 0.5996, 0.6486, 0.6019, 0.6486, 0.5557, 0.6681, 0.5996, 0.6681, 0.558, 0.6689, 0.5557, 0.6689, 0.6019, 0.6292, 0.558, 0.6292, 0.5996, 0.6283, 0.6019, 0.6284, 0.5557, 0.6478, 0.558, 0.6292, 0.558, 0.6284, 0.5557, 0.6486, 0.5557, 0.6292, 0.5996, 0.6478, 0.5996, 0.6486, 0.6019, 0.6283, 0.6019, 0.6478, 0.5996, 0.6478, 0.558, 0.6486, 0.5557, 0.6486, 0.6019, 0.6572, 0.5118, 0.6299, 0.5118, 0.6284, 0.5095, 0.6588, 0.5095, 0.6299, 0.5118, 0.6299, 0.5534, 0.6284, 0.5557, 0.6284, 0.5095, 0.6299, 0.5534, 0.6572, 0.5534, 0.6588, 0.5557, 0.6284, 0.5557, 0.6572, 0.5534, 0.6572, 0.5118, 0.6588, 0.5095, 0.6588, 0.5557, 0.6877, 0.5118, 0.6602, 0.5118, 0.6588, 0.5095, 0.6892, 0.5095, 0.6602, 0.5534, 0.6877, 0.5534, 0.6892, 0.5557, 0.6588, 0.5557, 0.6602, 0.5118, 0.6602, 0.5534, 0.6588, 0.5557, 0.6588, 0.5095, 0.6877, 0.5534, 0.6877, 0.5118, 0.6892, 0.5095, 0.6892, 0.5557, 0.7184, 0.5118, 0.6903, 0.5118, 0.6892, 0.5095, 0.7196, 0.5095, 0.6903, 0.5534, 0.7184, 0.5534, 0.7196, 0.5557, 0.6892, 0.5557, 0.6903, 0.5118, 0.6903, 0.5534, 0.6892, 0.5557, 0.6892, 0.5095, 0.7184, 0.5534, 0.7184, 0.5118, 0.7196, 0.5095, 0.7196, 0.5557, 0.7498, 0.5118, 0.7198, 0.5118, 0.7196, 0.5095, 0.75, 0.5095, 0.7198, 0.5534, 0.7498, 0.5534, 0.75, 0.5557, 0.7196, 0.5557, 0.7198, 0.5118, 0.7198, 0.5534, 0.7196, 0.5557, 0.7196, 0.5095, 0.7498, 0.5534, 0.7498, 0.5118, 0.75, 0.5095, 0.75, 0.5557, 0.7789, 0.5118, 0.7515, 0.5118, 0.75, 0.5095, 0.7804, 0.5095, 0.7515, 0.5534, 0.7789, 0.5534, 0.7804, 0.5557, 0.75, 0.5557, 0.7515, 0.5118, 0.7515, 0.5534, 0.75, 0.5557, 0.75, 0.5095, 0.7789, 0.5534, 0.7789, 0.5118, 0.7804, 0.5095, 0.7804, 0.5557, 0.8096, 0.5118, 0.7817, 0.5118, 0.7804, 0.5095, 0.8108, 0.5095, 0.7817, 0.5534, 0.8096, 0.5534, 0.8108, 0.5557, 0.7804, 0.5557, 0.7817, 0.5118, 0.7817, 0.5534, 0.7804, 0.5557, 0.7804, 0.5095, 0.8096, 0.5534, 0.8096, 0.5118, 0.8108, 0.5095, 0.8108, 0.5557, 0.8398, 0.5118, 0.8122, 0.5118, 0.8108, 0.5095, 0.8412, 0.5095, 0.8122, 0.5534, 0.8398, 0.5534, 0.8412, 0.5557, 0.8108, 0.5557, 0.8122, 0.5118, 0.8122, 0.5534, 0.8108, 0.5557, 0.8108, 0.5095, 0.8398, 0.5534, 0.8398, 0.5118, 0.8412, 0.5095, 0.8412, 0.5557, 0.8704, 0.5118, 0.8425, 0.5118, 0.8412, 0.5095, 0.8716, 0.5095, 0.8704, 0.5534, 0.8704, 0.5118, 0.8716, 0.5095, 0.8716, 0.5557, 0.8425, 0.5534, 0.8704, 0.5534, 0.8716, 0.5557, 0.8412, 0.5557, 0.8425, 0.5118, 0.8425, 0.5534, 0.8412, 0.5557, 0.8412, 0.5095, 0.6292, 0.6966, 0.6447, 0.6966, 0.6447, 0.7382, 0.6292, 0.7382, 0.6291, 0.6504, 0.6449, 0.6504, 0.6449, 0.692, 0.6291, 0.692, 0.6299, 0.5118, 0.6572, 0.5118, 0.6572, 0.5534, 0.6299, 0.5534, 0.6292, 0.558, 0.6478, 0.558, 0.6478, 0.5996, 0.6292, 0.5996, 0.6292, 0.6042, 0.6462, 0.6042, 0.6462, 0.6458, 0.6291, 0.6458, 0.8548, 0.6966, 0.8712, 0.6966, 0.8712, 0.7382, 0.8548, 0.7382, 0.6466, 0.6966, 0.6622, 0.6966, 0.6622, 0.7382, 0.6465, 0.7382, 0.6639, 0.6966, 0.6796, 0.6966, 0.6796, 0.7382, 0.6639, 0.7382, 0.6813, 0.6966, 0.697, 0.6966, 0.697, 0.7382, 0.6813, 0.7382, 0.6987, 0.6966, 0.7144, 0.6966, 0.7144, 0.7382, 0.6986, 0.7382, 0.7161, 0.6966, 0.7318, 0.6966, 0.7318, 0.7382, 0.716, 0.7382, 0.7333, 0.6966, 0.7493, 0.6966, 0.7493, 0.7382, 0.7333, 0.7382, 0.7508, 0.6966, 0.7666, 0.6966, 0.7666, 0.7382, 0.7508, 0.7382, 0.7682, 0.6966, 0.7839, 0.6966, 0.784, 0.7382, 0.7682, 0.7382, 0.7856, 0.6966, 0.8013, 0.6966, 0.8013, 0.7382, 0.7856, 0.7382, 0.803, 0.6966, 0.8187, 0.6966, 0.8187, 0.7382, 0.803, 0.7382, 0.8204, 0.6966, 0.836, 0.6966, 0.8361, 0.7382, 0.8204, 0.7382, 0.8378, 0.6966, 0.8535, 0.6966, 0.8535, 0.7382, 0.8378, 0.7382, 0.8551, 0.6504, 0.8709, 0.6504, 0.8709, 0.692, 0.8551, 0.692, 0.6465, 0.6504, 0.6623, 0.6504, 0.6623, 0.692, 0.6465, 0.692, 0.6639, 0.6504, 0.6797, 0.6504, 0.6797, 0.692, 0.6639, 0.692, 0.6813, 0.6504, 0.697, 0.6504, 0.697, 0.692, 0.6813, 0.692, 0.6987, 0.6504, 0.7144, 0.6504, 0.7144, 0.692, 0.6986, 0.692, 0.716, 0.6504, 0.7318, 0.6504, 0.7318, 0.692, 0.716, 0.692, 0.7334, 0.6504, 0.7492, 0.6504, 0.7492, 0.692, 0.7334, 0.692, 0.7508, 0.6504, 0.7666, 0.6504, 0.7666, 0.692, 0.7508, 0.692, 0.7682, 0.6504, 0.784, 0.6504, 0.784, 0.692, 0.7682, 0.692, 0.7856, 0.6504, 0.8013, 0.6504, 0.8014, 0.692, 0.7856, 0.692, 0.803, 0.6504, 0.8187, 0.6504, 0.8187, 0.692, 0.803, 0.692, 0.8203, 0.6504, 0.8361, 0.6504, 0.8361, 0.692, 0.8203, 0.692, 0.8377, 0.6504, 0.8535, 0.6504, 0.8535, 0.692, 0.8377, 0.692, 0.8538, 0.6042, 0.8708, 0.6042, 0.8709, 0.6458, 0.8538, 0.6458, 0.6479, 0.6042, 0.665, 0.6042, 0.6649, 0.6458, 0.6479, 0.6458, 0.6666, 0.6042, 0.6837, 0.6042, 0.6837, 0.6458, 0.6666, 0.6458, 0.6853, 0.6042, 0.7024, 0.6042, 0.7024, 0.6458, 0.6853, 0.6458, 0.704, 0.6042, 0.7211, 0.6042, 0.7211, 0.6458, 0.704, 0.6458, 0.7227, 0.6042, 0.7398, 0.6042, 0.7398, 0.6458, 0.7227, 0.6458, 0.7415, 0.6042, 0.7585, 0.6042, 0.7586, 0.6458, 0.7415, 0.6458, 0.7602, 0.6042, 0.7773, 0.6042, 0.7773, 0.6458, 0.7602, 0.6458, 0.7789, 0.6042, 0.796, 0.6042, 0.796, 0.6458, 0.7789, 0.6458, 0.7976, 0.6042, 0.8147, 0.6042, 0.8147, 0.6458, 0.7976, 0.6458, 0.8163, 0.6042, 0.8334, 0.6042, 0.8334, 0.6458, 0.8163, 0.6458, 0.835, 0.6042, 0.8521, 0.6042, 0.8521, 0.6458, 0.8351, 0.6458, 0.8522, 0.558, 0.8708, 0.558, 0.8708, 0.5996, 0.8522, 0.5996, 0.6495, 0.558, 0.6681, 0.558, 0.6681, 0.5996, 0.6494, 0.5996, 0.6697, 0.558, 0.6884, 0.558, 0.6884, 0.5996, 0.6697, 0.5996, 0.69, 0.558, 0.7086, 0.558, 0.7086, 0.5996, 0.69, 0.5996, 0.7103, 0.558, 0.7289, 0.558, 0.7289, 0.5996, 0.7103, 0.5996, 0.7306, 0.558, 0.7492, 0.558, 0.7492, 0.5996, 0.7305, 0.5996, 0.7508, 0.558, 0.7695, 0.558, 0.7695, 0.5996, 0.7508, 0.5996, 0.7711, 0.558, 0.7897, 0.558, 0.7897, 0.5996, 0.7711, 0.5996, 0.7914, 0.558, 0.81, 0.558, 0.81, 0.5996, 0.7914, 0.5996, 0.8116, 0.558, 0.8303, 0.558, 0.8303, 0.5996, 0.8117, 0.5996, 0.8319, 0.558, 0.8505, 0.558, 0.8506, 0.5996, 0.8319, 0.5996, 0.8425, 0.5118, 0.8704, 0.5118, 0.8704, 0.5534, 0.8425, 0.5534, 0.6602, 0.5118, 0.6877, 0.5118, 0.6877, 0.5534, 0.6602, 0.5534, 0.6903, 0.5118, 0.7184, 0.5118, 0.7184, 0.5534, 0.6903, 0.5534, 0.7198, 0.5118, 0.7498, 0.5118, 0.7498, 0.5534, 0.7198, 0.5534, 0.7515, 0.5118, 0.7789, 0.5118, 0.7789, 0.5534, 0.7515, 0.5534, 0.7817, 0.5118, 0.8096, 0.5118, 0.8096, 0.5534, 0.7817, 0.5534, 0.8122, 0.5118, 0.8398, 0.5118, 0.8398, 0.5534, 0.8122, 0.5534, 0.8548, 0.6966, 0.8712, 0.6966, 0.8712, 0.6966, 0.8548, 0.6966, 0.8378, 0.6966, 0.8535, 0.6966, 0.8535, 0.6966, 0.8378, 0.6966, 0.8204, 0.6966, 0.836, 0.6966, 0.836, 0.6966, 0.8204, 0.6966, 0.803, 0.6966, 0.8187, 0.6966, 0.8187, 0.6966, 0.803, 0.6966, 0.7198, 0.5534, 0.7198, 0.5118, 0.7198, 0.5118, 0.7198, 0.5534, 0.8117, 0.5996, 0.8116, 0.558, 0.8116, 0.558, 0.8117, 0.5996, 0.7856, 0.6966, 0.8013, 0.6966, 0.8013, 0.6966, 0.7856, 0.6966, 0.6666, 0.6458, 0.6666, 0.6042, 0.6666, 0.6042, 0.6666, 0.6458, 0.803, 0.692, 0.803, 0.6504, 0.803, 0.6504, 0.803, 0.692, 0.6986, 0.7382, 0.6987, 0.6966, 0.6987, 0.6966, 0.6986, 0.7382, 0.7498, 0.5118, 0.7498, 0.5534, 0.7498, 0.5534, 0.7498, 0.5118, 0.8303, 0.558, 0.8303, 0.5996, 0.8303, 0.5996, 0.8303, 0.558, 0.7682, 0.6966, 0.7839, 0.6966, 0.7839, 0.6966, 0.7682, 0.6966, 0.6837, 0.6042, 0.6837, 0.6458, 0.6837, 0.6458, 0.6837, 0.6042, 0.8187, 0.6504, 0.8187, 0.692, 0.8187, 0.692, 0.8187, 0.6504, 0.7144, 0.6966, 0.7144, 0.7382, 0.7144, 0.7382, 0.7144, 0.6966, 0.7508, 0.6966, 0.7666, 0.6966, 0.7666, 0.6966, 0.7508, 0.6966, 0.7333, 0.6966, 0.7493, 0.6966, 0.7493, 0.6966, 0.7333, 0.6966, 0.7161, 0.6966, 0.7318, 0.6966, 0.7318, 0.6966, 0.7161, 0.6966, 0.8708, 0.558, 0.8708, 0.5996, 0.8708, 0.5996, 0.8708, 0.558, 0.6987, 0.6966, 0.7144, 0.6966, 0.7144, 0.6966, 0.6987, 0.6966, 0.6292, 0.5996, 0.6292, 0.558, 0.6292, 0.558, 0.6292, 0.5996, 0.6813, 0.6966, 0.697, 0.6966, 0.697, 0.6966, 0.6813, 0.6966, 0.6292, 0.558, 0.6478, 0.558, 0.6478, 0.558, 0.6292, 0.558, 0.6639, 0.6966, 0.6796, 0.6966, 0.6796, 0.6966, 0.6639, 0.6966, 0.7515, 0.5534, 0.7515, 0.5118, 0.7515, 0.5118, 0.7515, 0.5534, 0.6478, 0.5996, 0.6292, 0.5996, 0.6292, 0.5996, 0.6478, 0.5996, 0.7914, 0.5996, 0.7914, 0.558, 0.7914, 0.558, 0.7914, 0.5996, 0.6466, 0.6966, 0.6622, 0.6966, 0.6622, 0.6966, 0.6466, 0.6966, 0.6853, 0.6458, 0.6853, 0.6042, 0.6853, 0.6042, 0.6853, 0.6458, 0.7856, 0.692, 0.7856, 0.6504, 0.7856, 0.6504, 0.7856, 0.692, 0.716, 0.7382, 0.7161, 0.6966, 0.7161, 0.6966, 0.716, 0.7382, 0.7789, 0.5118, 0.7789, 0.5534, 0.7789, 0.5534, 0.7789, 0.5118, 0.7711, 0.558, 0.7897, 0.558, 0.7897, 0.558, 0.7711, 0.558, 0.81, 0.558, 0.81, 0.5996, 0.81, 0.5996, 0.81, 0.558, 0.7024, 0.6042, 0.7024, 0.6458, 0.7024, 0.6458, 0.7024, 0.6042, 0.8013, 0.6504, 0.8014, 0.692, 0.8014, 0.692, 0.8013, 0.6504, 0.7318, 0.6966, 0.7318, 0.7382, 0.7318, 0.7382, 0.7318, 0.6966, 0.7508, 0.558, 0.7695, 0.558, 0.7695, 0.558, 0.7508, 0.558, 0.7306, 0.558, 0.7492, 0.558, 0.7492, 0.558, 0.7306, 0.558, 0.7103, 0.558, 0.7289, 0.558, 0.7289, 0.558, 0.7103, 0.558, 0.69, 0.558, 0.7086, 0.558, 0.7086, 0.558, 0.69, 0.558, 0.6697, 0.558, 0.6884, 0.558, 0.6884, 0.558, 0.6697, 0.558, 0.6495, 0.558, 0.6681, 0.558, 0.6681, 0.558, 0.6495, 0.558, 0.7817, 0.5534, 0.7817, 0.5118, 0.7817, 0.5118, 0.7817, 0.5534, 0.8708, 0.5996, 0.8522, 0.5996, 0.8522, 0.5996, 0.8708, 0.5996, 0.7711, 0.5996, 0.7711, 0.558, 0.7711, 0.558, 0.7711, 0.5996, 0.704, 0.6458, 0.704, 0.6042, 0.704, 0.6042, 0.704, 0.6458, 0.7682, 0.692, 0.7682, 0.6504, 0.7682, 0.6504, 0.7682, 0.692, 0.7333, 0.7382, 0.7333, 0.6966, 0.7333, 0.6966, 0.7333, 0.7382, 0.8096, 0.5118, 0.8096, 0.5534, 0.8096, 0.5534, 0.8096, 0.5118, 0.8506, 0.5996, 0.8319, 0.5996, 0.8319, 0.5996, 0.8506, 0.5996, 0.7897, 0.558, 0.7897, 0.5996, 0.7897, 0.5996, 0.7897, 0.558, 0.7211, 0.6042, 0.7211, 0.6458, 0.7211, 0.6458, 0.7211, 0.6042, 0.784, 0.6504, 0.784, 0.692, 0.784, 0.692, 0.784, 0.6504, 0.7493, 0.6966, 0.7493, 0.7382, 0.7493, 0.7382, 0.7493, 0.6966, 0.8303, 0.5996, 0.8117, 0.5996, 0.8117, 0.5996, 0.8303, 0.5996, 0.81, 0.5996, 0.7914, 0.5996, 0.7914, 0.5996, 0.81, 0.5996, 0.7897, 0.5996, 0.7711, 0.5996, 0.7711, 0.5996, 0.7897, 0.5996, 0.7695, 0.5996, 0.7508, 0.5996, 0.7508, 0.5996, 0.7695, 0.5996, 0.7492, 0.5996, 0.7305, 0.5996, 0.7305, 0.5996, 0.7492, 0.5996, 0.8709, 0.6504, 0.8709, 0.692, 0.8709, 0.692, 0.8709, 0.6504, 0.7289, 0.5996, 0.7103, 0.5996, 0.7103, 0.5996, 0.7289, 0.5996, 0.6291, 0.692, 0.6291, 0.6504, 0.6291, 0.6504, 0.6291, 0.692, 0.8122, 0.5534, 0.8122, 0.5118, 0.8122, 0.5118, 0.8122, 0.5534, 0.7086, 0.5996, 0.69, 0.5996, 0.69, 0.5996, 0.7086, 0.5996, 0.7508, 0.5996, 0.7508, 0.558, 0.7508, 0.558, 0.7508, 0.5996, 0.6291, 0.6504, 0.6449, 0.6504, 0.6449, 0.6504, 0.6291, 0.6504, 0.7227, 0.6458, 0.7227, 0.6042, 0.7227, 0.6042, 0.7227, 0.6458, 0.7508, 0.692, 0.7508, 0.6504, 0.7508, 0.6504, 0.7508, 0.692, 0.7508, 0.7382, 0.7508, 0.6966, 0.7508, 0.6966, 0.7508, 0.7382, 0.8398, 0.5118, 0.8398, 0.5534, 0.8398, 0.5534, 0.8398, 0.5118, 0.6884, 0.5996, 0.6697, 0.5996, 0.6697, 0.5996, 0.6884, 0.5996, 0.7695, 0.558, 0.7695, 0.5996, 0.7695, 0.5996, 0.7695, 0.558, 0.6449, 0.692, 0.6291, 0.692, 0.6291, 0.692, 0.6449, 0.692, 0.7398, 0.6042, 0.7398, 0.6458, 0.7398, 0.6458, 0.7398, 0.6042, 0.7666, 0.6504, 0.7666, 0.692, 0.7666, 0.692, 0.7666, 0.6504, 0.7666, 0.6966, 0.7666, 0.7382, 0.7666, 0.7382, 0.7666, 0.6966, 0.6681, 0.5996, 0.6494, 0.5996, 0.6494, 0.5996, 0.6681, 0.5996, 0.8163, 0.6042, 0.8334, 0.6042, 0.8334, 0.6042, 0.8163, 0.6042, 0.835, 0.6042, 0.8521, 0.6042, 0.8521, 0.6042, 0.835, 0.6042, 0.8538, 0.6042, 0.8708, 0.6042, 0.8708, 0.6042, 0.8538, 0.6042, 0.8116, 0.558, 0.8303, 0.558, 0.8303, 0.558, 0.8116, 0.558, 0.8319, 0.558, 0.8505, 0.558, 0.8505, 0.558, 0.8319, 0.558, 0.8522, 0.558, 0.8708, 0.558, 0.8708, 0.558, 0.8522, 0.558, 0.7305, 0.5996, 0.7306, 0.558, 0.7306, 0.558, 0.7305, 0.5996, 0.7817, 0.5118, 0.8096, 0.5118, 0.8096, 0.5118, 0.7817, 0.5118, 0.7415, 0.6458, 0.7415, 0.6042, 0.7415, 0.6042, 0.7415, 0.6458, 0.7334, 0.692, 0.7334, 0.6504, 0.7334, 0.6504, 0.7334, 0.692, 0.7682, 0.7382, 0.7682, 0.6966, 0.7682, 0.6966, 0.7682, 0.7382, 0.8425, 0.5534, 0.8425, 0.5118, 0.8425, 0.5118, 0.8425, 0.5534, 0.7492, 0.558, 0.7492, 0.5996, 0.7492, 0.5996, 0.7492, 0.558, 0.8122, 0.5118, 0.8398, 0.5118, 0.8398, 0.5118, 0.8122, 0.5118, 0.7585, 0.6042, 0.7586, 0.6458, 0.7586, 0.6458, 0.7585, 0.6042, 0.7492, 0.6504, 0.7492, 0.692, 0.7492, 0.692, 0.7492, 0.6504, 0.7839, 0.6966, 0.784, 0.7382, 0.784, 0.7382, 0.7839, 0.6966, 0.8425, 0.5118, 0.8704, 0.5118, 0.8704, 0.5118, 0.8425, 0.5118, 0.8377, 0.6504, 0.8535, 0.6504, 0.8535, 0.6504, 0.8377, 0.6504, 0.8203, 0.6504, 0.8361, 0.6504, 0.8361, 0.6504, 0.8203, 0.6504, 0.803, 0.6504, 0.8187, 0.6504, 0.8187, 0.6504, 0.803, 0.6504, 0.8704, 0.5118, 0.8704, 0.5534, 0.8704, 0.5534, 0.8704, 0.5118, 0.7856, 0.6504, 0.8013, 0.6504, 0.8013, 0.6504, 0.7856, 0.6504, 0.6299, 0.5118, 0.6572, 0.5118, 0.6572, 0.5118, 0.6299, 0.5118, 0.7682, 0.6504, 0.784, 0.6504, 0.784, 0.6504, 0.7682, 0.6504, 0.6299, 0.5534, 0.6299, 0.5118, 0.6299, 0.5118, 0.6299, 0.5534, 0.7103, 0.5996, 0.7103, 0.558, 0.7103, 0.558, 0.7103, 0.5996, 0.7508, 0.6504, 0.7666, 0.6504, 0.7666, 0.6504, 0.7508, 0.6504, 0.7602, 0.6458, 0.7602, 0.6042, 0.7602, 0.6042, 0.7602, 0.6458, 0.716, 0.692, 0.716, 0.6504, 0.716, 0.6504, 0.716, 0.692, 0.7856, 0.7382, 0.7856, 0.6966, 0.7856, 0.6966, 0.7856, 0.7382, 0.6572, 0.5534, 0.6299, 0.5534, 0.6299, 0.5534, 0.6572, 0.5534, 0.7289, 0.558, 0.7289, 0.5996, 0.7289, 0.5996, 0.7289, 0.558, 0.7334, 0.6504, 0.7492, 0.6504, 0.7492, 0.6504, 0.7334, 0.6504, 0.7773, 0.6042, 0.7773, 0.6458, 0.7773, 0.6458, 0.7773, 0.6042, 0.7318, 0.6504, 0.7318, 0.692, 0.7318, 0.692, 0.7318, 0.6504, 0.8013, 0.6966, 0.8013, 0.7382, 0.8013, 0.7382, 0.8013, 0.6966, 0.7198, 0.5118, 0.7498, 0.5118, 0.7498, 0.5118, 0.7198, 0.5118, 0.716, 0.6504, 0.7318, 0.6504, 0.7318, 0.6504, 0.716, 0.6504, 0.6903, 0.5118, 0.7184, 0.5118, 0.7184, 0.5118, 0.6903, 0.5118, 0.6987, 0.6504, 0.7144, 0.6504, 0.7144, 0.6504, 0.6987, 0.6504, 0.6602, 0.5118, 0.6877, 0.5118, 0.6877, 0.5118, 0.6602, 0.5118, 0.6813, 0.6504, 0.697, 0.6504, 0.697, 0.6504, 0.6813, 0.6504, 0.8704, 0.5534, 0.8425, 0.5534, 0.8425, 0.5534, 0.8704, 0.5534, 0.6639, 0.6504, 0.6797, 0.6504, 0.6797, 0.6504, 0.6639, 0.6504, 0.8398, 0.5534, 0.8122, 0.5534, 0.8122, 0.5534, 0.8398, 0.5534, 0.6465, 0.6504, 0.6623, 0.6504, 0.6623, 0.6504, 0.6465, 0.6504, 0.8096, 0.5534, 0.7817, 0.5534, 0.7817, 0.5534, 0.8096, 0.5534, 0.8709, 0.692, 0.8551, 0.692, 0.8551, 0.692, 0.8709, 0.692, 0.7789, 0.5534, 0.7515, 0.5534, 0.7515, 0.5534, 0.7789, 0.5534, 0.69, 0.5996, 0.69, 0.558, 0.69, 0.558, 0.69, 0.5996, 0.8535, 0.692, 0.8377, 0.692, 0.8377, 0.692, 0.8535, 0.692, 0.7789, 0.6458, 0.7789, 0.6042, 0.7789, 0.6042, 0.7789, 0.6458, 0.6986, 0.692, 0.6987, 0.6504, 0.6987, 0.6504, 0.6986, 0.692, 0.803, 0.7382, 0.803, 0.6966, 0.803, 0.6966, 0.803, 0.7382, 0.7498, 0.5534, 0.7198, 0.5534, 0.7198, 0.5534, 0.7498, 0.5534, 0.7086, 0.558, 0.7086, 0.5996, 0.7086, 0.5996, 0.7086, 0.558, 0.8361, 0.692, 0.8203, 0.692, 0.8203, 0.692, 0.8361, 0.692, 0.796, 0.6042, 0.796, 0.6458, 0.796, 0.6458, 0.796, 0.6042, 0.7144, 0.6504, 0.7144, 0.692, 0.7144, 0.692, 0.7144, 0.6504, 0.8187, 0.6966, 0.8187, 0.7382, 0.8187, 0.7382, 0.8187, 0.6966, 0.7184, 0.5534, 0.6903, 0.5534, 0.6903, 0.5534, 0.7184, 0.5534, 0.8187, 0.692, 0.803, 0.692, 0.803, 0.692, 0.8187, 0.692, 0.6877, 0.5534, 0.6602, 0.5534, 0.6602, 0.5534, 0.6877, 0.5534, 0.8014, 0.692, 0.7856, 0.692, 0.7856, 0.692, 0.8014, 0.692, 0.784, 0.692, 0.7682, 0.692, 0.7682, 0.692, 0.784, 0.692, 0.7666, 0.692, 0.7508, 0.692, 0.7508, 0.692, 0.7666, 0.692, 0.7492, 0.692, 0.7334, 0.692, 0.7334, 0.692, 0.7492, 0.692, 0.7318, 0.692, 0.716, 0.692, 0.716, 0.692, 0.7318, 0.692, 0.6697, 0.5996, 0.6697, 0.558, 0.6697, 0.558, 0.6697, 0.5996, 0.7144, 0.692, 0.6986, 0.692, 0.6986, 0.692, 0.7144, 0.692, 0.7976, 0.6458, 0.7976, 0.6042, 0.7976, 0.6042, 0.7976, 0.6458, 0.6813, 0.692, 0.6813, 0.6504, 0.6813, 0.6504, 0.6813, 0.692, 0.8204, 0.7382, 0.8204, 0.6966, 0.8204, 0.6966, 0.8204, 0.7382, 0.6884, 0.558, 0.6884, 0.5996, 0.6884, 0.5996, 0.6884, 0.558, 0.697, 0.692, 0.6813, 0.692, 0.6813, 0.692, 0.697, 0.692, 0.8147, 0.6042, 0.8147, 0.6458, 0.8147, 0.6458, 0.8147, 0.6042, 0.697, 0.6504, 0.697, 0.692, 0.697, 0.692, 0.697, 0.6504, 0.836, 0.6966, 0.8361, 0.7382, 0.8361, 0.7382, 0.836, 0.6966, 0.6797, 0.692, 0.6639, 0.692, 0.6639, 0.692, 0.6797, 0.692, 0.6623, 0.692, 0.6465, 0.692, 0.6465, 0.692, 0.6623, 0.692, 0.6494, 0.5996, 0.6495, 0.558, 0.6495, 0.558, 0.6494, 0.5996, 0.8163, 0.6458, 0.8163, 0.6042, 0.8163, 0.6042, 0.8163, 0.6458, 0.6639, 0.692, 0.6639, 0.6504, 0.6639, 0.6504, 0.6639, 0.692, 0.8378, 0.7382, 0.8378, 0.6966, 0.8378, 0.6966, 0.8378, 0.7382, 0.6681, 0.558, 0.6681, 0.5996, 0.6681, 0.5996, 0.6681, 0.558, 0.8334, 0.6042, 0.8334, 0.6458, 0.8334, 0.6458, 0.8334, 0.6042, 0.6797, 0.6504, 0.6797, 0.692, 0.6797, 0.692, 0.6797, 0.6504, 0.8535, 0.6966, 0.8535, 0.7382, 0.8535, 0.7382, 0.8535, 0.6966, 0.8551, 0.6504, 0.8709, 0.6504, 0.8709, 0.6504, 0.8551, 0.6504, 0.8351, 0.6458, 0.835, 0.6042, 0.835, 0.6042, 0.8351, 0.6458, 0.7515, 0.5118, 0.7789, 0.5118, 0.7789, 0.5118, 0.7515, 0.5118, 0.6465, 0.692, 0.6465, 0.6504, 0.6465, 0.6504, 0.6465, 0.692, 0.6478, 0.558, 0.6478, 0.5996, 0.6478, 0.5996, 0.6478, 0.558, 0.8708, 0.6042, 0.8709, 0.6458, 0.8709, 0.6458, 0.8708, 0.6042, 0.8521, 0.6042, 0.8521, 0.6458, 0.8521, 0.6458, 0.8521, 0.6042, 0.7914, 0.558, 0.81, 0.558, 0.81, 0.558, 0.7914, 0.558, 0.6623, 0.6504, 0.6623, 0.692, 0.6623, 0.692, 0.6623, 0.6504, 0.8548, 0.7382, 0.8548, 0.6966, 0.8548, 0.6966, 0.8548, 0.7382, 0.6447, 0.6966, 0.6447, 0.7382, 0.6447, 0.7382, 0.6447, 0.6966, 0.6291, 0.6458, 0.6292, 0.6042, 0.6292, 0.6042, 0.6291, 0.6458, 0.7976, 0.6042, 0.8147, 0.6042, 0.8147, 0.6042, 0.7976, 0.6042, 0.6292, 0.6042, 0.6462, 0.6042, 0.6462, 0.6042, 0.6292, 0.6042, 0.6462, 0.6458, 0.6291, 0.6458, 0.6291, 0.6458, 0.6462, 0.6458])
me_cube_006.use_remesh_fix_poles = True
me_cube_006.use_remesh_preserve_attributes = False
me_cube_006.update()
me_cube_001 = bpy.data.meshes.new('Cube.001')
me_cube_001.from_pydata([(1.02, 0.7846, 0.7347), (1.025, 0.7846, -0.8346), (1.025, -0.7846, -0.8346), (1.02, -0.7846, 0.7347)], [], [(1, 0, 3, 2)])
_uv = me_cube_001.uv_layers.new(name='UVMap')
_uv.uv.foreach_set('vector', [0.4019, 0.5269, 0.5981, 0.5269, 0.5981, 0.7231, 0.4019, 0.7231])
me_cube_001.use_remesh_fix_poles = True
me_cube_001.use_remesh_preserve_attributes = False
me_cube_001.update()
me_cube = bpy.data.meshes.new('Cube')
me_cube.from_pydata([(-0.414, -1.175, 0.2833), (-0.4753, -1.175, 0.8881), (-0.7151, 1.0, 0.2731), (-0.7151, 1.0, 0.4718), (0.4257, -1.175, 0.2833), (0.4871, -1.175, 0.8881), (0.7269, 1.0, 0.2731), (0.7269, 1.0, 0.4742), (-0.7143, -0.001375, 0.8881), (-0.7151, 1.0, 0.3916), (0.05684, 1.0, 0.7126), (0.7269, 1.0, 0.3916), (0.726, -0.001375, 0.8881), (0.005891, -1.175, 0.8881), (0.005891, 0.0, 0.8881), (0.005891, 1.0, 0.3916), (-0.4213, -1.175, 0.4663), (0.6265, -0.5939, 0.8881), (0.4331, -1.175, 0.4663), (0.005891, -1.175, 0.2921), (-0.6147, -0.5939, 0.8881), (0.7269, 0.5, 0.6399), (-0.7151, 0.5, 0.6399), (-0.04498, 1.0, 0.71), (-0.26, -1.175, 0.8881), (-0.6803, -0.2947, 0.8881), (0.005891, -0.5209, 0.8881), (-0.3546, 0.0, 0.8881), (-0.5425, -0.8516, 0.8881), (0.5543, -0.8516, 0.8881), (0.2718, -1.175, 0.8881), (0.005891, -0.7827, 0.8881), (0.3664, 0.0, 0.8881), (0.692, -0.2947, 0.8881), (0.005891, -0.2512, 0.8881)], [], [(9, 22, 8, 3), (15, 10, 7, 11), (11, 7, 12, 21), (4, 18, 5, 30, 13, 24, 1, 16, 0, 19), (4, 19, 0, 2, 6), (14, 27, 8, 25, 20, 28, 1, 24, 13, 31, 26, 34), (12, 32, 14, 34, 26, 31, 13, 30, 5, 29, 17, 33), (7, 10, 14, 32, 12), (3, 23, 15, 9), (29, 5, 18, 4, 6, 11, 21, 12, 33, 17), (8, 22, 9, 2, 0, 16, 1, 28, 20, 25), (3, 8, 27, 14, 23), (2, 9, 15, 11, 6), (14, 10, 15), (15, 23, 14)])
_uv = me_cube.uv_layers.new(name='UVMap')
_uv.uv.foreach_set('vector', [0.5, 0.25, 0.5625, 0.1875, 0.625, 0.125, 0.625, 0.25, 0.5, 0.375, 0.625, 0.375, 0.625, 0.5, 0.5, 0.5, 0.5, 0.5, 0.625, 0.5, 0.625, 0.625, 0.5625, 0.5625, 0.375, 0.75, 0.5, 0.75, 0.625, 0.75, 0.625, 0.8125, 0.625, 0.875, 0.625, 0.9375, 0.625, 1.0, 0.5, 1.0, 0.375, 1.0, 0.375, 0.875, 0.375, 0.75, 0.375, 0.875, 0.375, 1.0, 0.0, 0.0, 0.0, 0.0, 0.75, 0.625, 0.8125, 0.625, 0.875, 0.625, 0.875, 0.6562, 0.875, 0.6875, 0.875, 0.7188, 0.875, 0.75, 0.8125, 0.75, 0.75, 0.75, 0.75, 0.7188, 0.75, 0.6875, 0.75, 0.6562, 0.625, 0.625, 0.6875, 0.625, 0.75, 0.625, 0.75, 0.6562, 0.75, 0.6875, 0.75, 0.7188, 0.75, 0.75, 0.6875, 0.75, 0.625, 0.75, 0.625, 0.7188, 0.625, 0.6875, 0.625, 0.6562, 0.625, 0.5, 0.75, 0.5, 0.75, 0.625, 0.6875, 0.625, 0.625, 0.625, 0.625, 0.25, 0.0, 0.0, 0.5, 0.375, 0.5, 0.25, 0.625, 0.7188, 0.625, 0.75, 0.5, 0.75, 0.375, 0.75, 0.0, 0.0, 0.5, 0.5, 0.5625, 0.5625, 0.625, 0.625, 0.625, 0.6562, 0.625, 0.6875, 0.625, 0.125, 0.5625, 0.1875, 0.5, 0.25, 0.0, 0.0, 0.375, 1.0, 0.5, 1.0, 0.625, 1.0, 0.875, 0.7188, 0.875, 0.6875, 0.875, 0.6562, 0.625, 0.25, 0.875, 0.625, 0.8125, 0.625, 0.75, 0.625, 0.0, 0.0, 0.0, 0.0, 0.5, 0.25, 0.5, 0.375, 0.5, 0.5, 0.0, 0.0, 0.75, 0.625, 0.75, 0.5, 0.5, 0.375, 0.5, 0.375, 0.0, 0.0, 0.75, 0.625])
me_cube.use_remesh_fix_poles = True
me_cube.use_remesh_preserve_attributes = False
me_cube.update()

# ---- curves / text
cu_nurbscurve = bpy.data.curves.new('NurbsCurve', 'CURVE')
cu_nurbscurve.dimensions = '3D'
_sp = cu_nurbscurve.splines.new('NURBS'); _sp.points.add(18)
_sp.points.foreach_set('co', [-1.534, 0.5041, 0.0, 1.0, -0.71, 0.5041, 0.0, 1.0, -0.21, 0.5, 0.0, 1.0, -0.05282, 1.743, 0.0, 1.0, 0.2554, 1.743, 0.0, 1.0, 0.7775, 1.752, 0.0, 1.0, 1.565, 1.418, 0.0, 1.0, 2.515, 1.546, 0.0, 1.0, 3.157, 1.298, 0.0, 1.0, 3.02, 0.7074, 0.0, 1.0, 3.004, 0.6646, 0.9588, 1.0, 2.807, 0.7011, 0.9847, 1.0, 2.807, 0.7011, 0.9847, 1.0, 3.004, 0.6646, 0.9588, 1.0, 3.02, 0.7074, 0.0, 1.0, 3.157, 1.298, 0.0, 1.0, 2.515, 1.546, 0.0, 1.0, 1.565, 1.418, 0.0, 1.0, 0.7775, 1.752, 0.0, 1.0])
_sp.order_v = 0
cu_nurbscurve.use_path = True
cu_nurbscurve.bevel_depth = 0.02
cu_nurbscurve.fill_mode = 'FULL'
cu_nurbscurve_001 = bpy.data.curves.new('NurbsCurve.001', 'CURVE')
cu_nurbscurve_001.dimensions = '3D'
_sp = cu_nurbscurve_001.splines.new('NURBS'); _sp.points.add(8)
_sp.points.foreach_set('co', [1.0, 0.7184, 0.02112, 1.0, 0.8644, 0.731, 0.003623, 1.0, 0.6641, 0.7027, 0.006789, 1.0, 0.5531, 0.5174, 0.01217, 1.0, 0.5285, 0.09637, 0.027, 1.0, 0.6103, -0.09344, 0.04965, 1.0, 0.6103, -0.09344, 0.04965, 1.0, 0.6103, -0.09344, 0.04965, 1.0, 0.8613, -0.2052, 0.02746, 1.0])
_sp.order_u = 2
_sp.order_v = 0
cu_nurbscurve_001.use_path = True
cu_nurbscurve_001.bevel_depth = 0.01
cu_nurbscurve_001.fill_mode = 'FULL'

# ---- objects
ob_computer = bpy.data.objects.new('Computer', me_cube_002)
ob_keyboard = bpy.data.objects.new('Keyboard', me_cube_006)
ob_keyboard_cable = bpy.data.objects.new('Keyboard cable', cu_nurbscurve)
ob_mouse_cable = bpy.data.objects.new('Mouse cable', cu_nurbscurve_001)
ob_screen = bpy.data.objects.new('Screen', me_cube_001)
ob_mouse = bpy.data.objects.new('Mouse', me_cube)

# ---- transforms, parenting, visibility, modifiers, constraints
ob_computer.location = (0.0, 0.0, 1.31)
ob_computer.rotation_euler = (0.0, -0.0, 4.712)
ob_keyboard.location = (-0.004767, -2.319, 0.07624)
ob_keyboard.rotation_euler = (0.0, -0.0, 3.142)
ob_keyboard_cable.location = (0.4824, -1.209, 0.0)
ob_keyboard_cable.rotation_euler = (0.0, -0.0, 1.571)
ob_mouse_cable.location = (1.131, -1.066, 0.0)
ob_mouse_cable.rotation_euler = (0.0, -0.0, 4.712)
ob_screen.location = (0.0, 0.0, 1.31)
ob_screen.rotation_euler = (0.0, -0.0, 4.712)
ob_mouse.location = (1.85, -2.267, -0.05247)
ob_mouse.scale = (0.1967, 0.1967, 0.1967)

# ---- collection membership
col_collection.objects.link(ob_computer)
col_collection.objects.link(ob_keyboard)
col_collection.objects.link(ob_keyboard_cable)
col_collection.objects.link(ob_mouse_cable)
col_collection.objects.link(ob_screen)
col_collection.objects.link(ob_mouse)

# ---- scene / render settings (as saved in the file)
scene.frame_start = 1; scene.frame_end = 250; scene.frame_set(1)
scene.render.engine = 'BLENDER_EEVEE_NEXT'
scene.cycles.use_denoising = False
scene.cycles.samples = 128
scene.cycles.sampling_pattern = 'TABULATED_SOBOL'
scene.cycles.use_adaptive_sampling = False
scene.cycles.use_light_tree = False
scene.view_settings.view_transform = 'Filmic'
bpy.context.view_layer.update()

# ---- added for rendering (the .blend has no active camera and no usable light): camera, sun
cam_auto = bpy.data.cameras.new('AutoCamera')
cam_auto.lens = 50.0
cam_auto.sensor_width = 36.0
cam_auto.clip_end = 1000.0
ob_auto_camera = bpy.data.objects.new('AutoCamera', cam_auto)
scene.collection.objects.link(ob_auto_camera)
ob_auto_camera.location = (8.6492, -10.4205, 7.29543)
ob_auto_camera.rotation_euler = (1.09748, -7.21219e-08, 0.694738)
scene.camera = ob_auto_camera
light_auto_sun = bpy.data.lights.new('AutoSun', 'SUN')
light_auto_sun.energy = 3.0
light_auto_sun.angle = 0.0523599
ob_auto_sun = bpy.data.objects.new('AutoSun', light_auto_sun)
scene.collection.objects.link(ob_auto_sun)
ob_auto_sun.rotation_euler = (0.872665, 0.174533, 0.523599)
bpy.context.view_layer.update()
